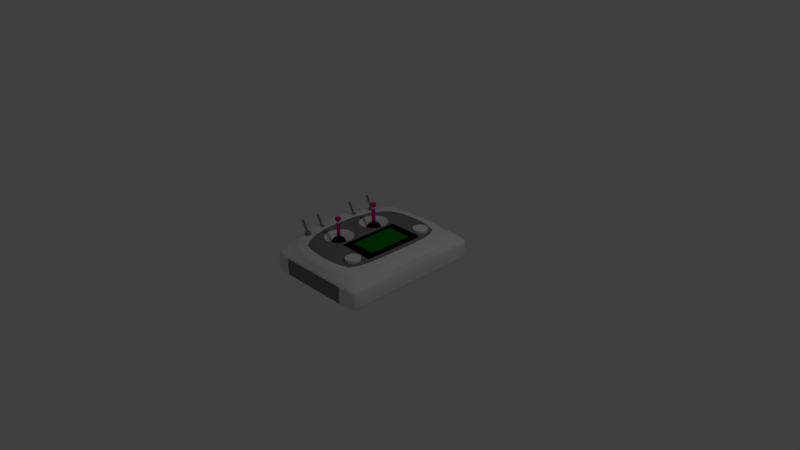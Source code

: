 # Source: Controller.blend  (saved by Blender 2.77.0; exported with 4.5.12 LTS)
import bpy
from mathutils import Matrix  # noqa: F401  (used for matrix-valued properties, if any)

bpy.ops.wm.read_factory_settings(use_empty=True)
scene = bpy.context.scene
scene.name = 'Scene'

# ---- collections
col_collection_1 = bpy.data.collections.new('Collection 1'); scene.collection.children.link(col_collection_1)

# ---- materials (node trees are filled in below, after node groups)
mat_power = bpy.data.materials.new('Power')
mat_power.alpha_threshold = 0.0
mat_power.use_transparent_shadow = False
mat_power.roughness = 0.5
mat_gray = bpy.data.materials.new('Gray')
mat_gray.alpha_threshold = 0.0
mat_gray.use_transparent_shadow = False
mat_gray.diffuse_color = (0.214, 0.214, 0.214, 1.0)
mat_gray.roughness = 0.5
mat_bevel = bpy.data.materials.new('Bevel')
mat_bevel.alpha_threshold = 0.0
mat_bevel.use_transparent_shadow = False
mat_bevel.diffuse_color = (0.0, 0.0, 0.0, 1.0)
mat_bevel.roughness = 0.5
mat_knob = bpy.data.materials.new('Knob')
mat_knob.alpha_threshold = 0.0
mat_knob.use_transparent_shadow = False
mat_knob.diffuse_color = (0.8, 0.0, 0.2658, 1.0)
mat_knob.roughness = 0.5
mat_stripe = bpy.data.materials.new('Stripe')
mat_stripe.alpha_threshold = 0.0
mat_stripe.use_transparent_shadow = False
mat_stripe.roughness = 0.5
mat_white = bpy.data.materials.new('White')
mat_white.alpha_threshold = 0.0
mat_white.use_transparent_shadow = False
mat_white.roughness = 0.5
mat_white.line_color = (0.0, 0.0, 0.0, 1.0)
mat_screen = bpy.data.materials.new('Screen')
mat_screen.alpha_threshold = 0.0
mat_screen.use_transparent_shadow = False
mat_screen.diffuse_color = (0.0001777, 0.1789, 0.001602, 1.0)
mat_screen.roughness = 0.5

# ---- material node trees

# ---- world
world_world = bpy.data.worlds.new('World'); scene.world = world_world
world_world.color = (0.05088, 0.05088, 0.05088)
world_world.use_sun_shadow = False
world_world.sun_shadow_jitter_overblur = 0.0
world_world.cycles.sampling_method = 'MANUAL'

# ---- cameras
cam_camera = bpy.data.cameras.new('Camera')
cam_camera.clip_end = 100.0
cam_camera.lens = 35.0
cam_camera.sensor_width = 32.0
cam_camera.sensor_height = 18.0
cam_camera.ortho_scale = 7.314
cam_camera.dof.focus_distance = 0.0
cam_camera.dof.aperture_fstop = 128.0

# ---- lights
light_lamp = bpy.data.lights.new('Lamp', 'POINT')
light_lamp.transmission_factor = 0.0
light_lamp.cutoff_distance = 30.0
light_lamp.energy = 100.0
light_lamp.shadow_buffer_clip_start = 1.001
light_lamp.shadow_soft_size = 0.1
light_lamp.shadow_maximum_resolution = 0.006
light_lamp.use_absolute_resolution = True

# ---- meshes
me_cylinder_001 = bpy.data.meshes.new('Cylinder.001')
me_cylinder_001.from_pydata([(0.0, 1.0, -1.0), (0.0, 1.0, 1.0), (0.1951, 0.9808, -1.0), (0.1951, 0.9808, 1.0), (0.3827, 0.9239, -1.0), (0.3827, 0.9239, 1.0), (0.5556, 0.8315, -1.0), (0.5556, 0.8315, 1.0), (0.7071, 0.7071, -1.0), (0.7071, 0.7071, 1.0), (0.8315, 0.5556, -1.0), (0.8315, 0.5556, 1.0), (0.9239, 0.3827, -1.0), (0.9239, 0.3827, 1.0), (0.9808, 0.1951, -1.0), (0.9808, 0.1951, 1.0), (1.0, 7.55e-08, -1.0), (1.0, 7.55e-08, 1.0), (0.9808, -0.1951, -1.0), (0.9808, -0.1951, 1.0), (0.9239, -0.3827, -1.0), (0.9239, -0.3827, 1.0), (0.8315, -0.5556, -1.0), (0.8315, -0.5556, 1.0), (0.7071, -0.7071, -1.0), (0.7071, -0.7071, 1.0), (0.5556, -0.8315, -1.0), (0.5556, -0.8315, 1.0), (0.3827, -0.9239, -1.0), (0.3827, -0.9239, 1.0), (0.1951, -0.9808, -1.0), (0.1951, -0.9808, 1.0), (-3.258e-07, -1.0, -1.0), (-3.258e-07, -1.0, 1.0), (-0.1951, -0.9808, -1.0), (-0.1951, -0.9808, 1.0), (-0.3827, -0.9239, -1.0), (-0.3827, -0.9239, 1.0), (-0.5556, -0.8315, -1.0), (-0.5556, -0.8315, 1.0), (-0.7071, -0.7071, -1.0), (-0.7071, -0.7071, 1.0), (-0.8315, -0.5556, -1.0), (-0.8315, -0.5556, 1.0), (-0.9239, -0.3827, -1.0), (-0.9239, -0.3827, 1.0), (-0.9808, -0.1951, -1.0), (-0.9808, -0.1951, 1.0), (-1.0, 9.656e-07, -1.0), (-1.0, 9.656e-07, 1.0), (-0.9808, 0.1951, -1.0), (-0.9808, 0.1951, 1.0), (-0.9239, 0.3827, -1.0), (-0.9239, 0.3827, 1.0), (-0.8315, 0.5556, -1.0), (-0.8315, 0.5556, 1.0), (-0.7071, 0.7071, -1.0), (-0.7071, 0.7071, 1.0), (-0.5556, 0.8315, -1.0), (-0.5556, 0.8315, 1.0), (-0.3827, 0.9239, -1.0), (-0.3827, 0.9239, 1.0), (-0.1951, 0.9808, -1.0), (-0.1951, 0.9808, 1.0), (0.09646, 0.485, 1.0), (6.003e-08, 0.4945, 1.0), (0.1892, 0.4568, 1.0), (0.2747, 0.4111, 1.0), (0.3496, 0.3496, 1.0), (0.4111, 0.2747, 1.0), (0.4568, 0.1892, 1.0), (0.485, 0.09646, 1.0), (0.4945, 1.814e-07, 1.0), (0.485, -0.09646, 1.0), (0.4568, -0.1892, 1.0), (0.4111, -0.2747, 1.0), (0.3496, -0.3496, 1.0), (0.2747, -0.4111, 1.0), (0.1892, -0.4568, 1.0), (0.09646, -0.485, 1.0), (-1.011e-07, -0.4945, 1.0), (-0.09646, -0.485, 1.0), (-0.1892, -0.4568, 1.0), (-0.2747, -0.4111, 1.0), (-0.3496, -0.3496, 1.0), (-0.4111, -0.2747, 1.0), (-0.4568, -0.1892, 1.0), (-0.485, -0.09646, 1.0), (-0.4945, 6.215e-07, 1.0), (-0.485, 0.09646, 1.0), (-0.4568, 0.1892, 1.0), (-0.4111, 0.2747, 1.0), (-0.3496, 0.3496, 1.0), (-0.2747, 0.4111, 1.0), (-0.1892, 0.4568, 1.0), (-0.09646, 0.485, 1.0)], [], [(0, 1, 3, 2), (2, 3, 5, 4), (4, 5, 7, 6), (6, 7, 9, 8), (8, 9, 11, 10), (10, 11, 13, 12), (12, 13, 15, 14), (14, 15, 17, 16), (16, 17, 19, 18), (18, 19, 21, 20), (20, 21, 23, 22), (22, 23, 25, 24), (24, 25, 27, 26), (26, 27, 29, 28), (28, 29, 31, 30), (30, 31, 33, 32), (32, 33, 35, 34), (34, 35, 37, 36), (36, 37, 39, 38), (38, 39, 41, 40), (40, 41, 43, 42), (42, 43, 45, 44), (44, 45, 47, 46), (46, 47, 49, 48), (48, 49, 51, 50), (50, 51, 53, 52), (52, 53, 55, 54), (54, 55, 57, 56), (56, 57, 59, 58), (58, 59, 61, 60), (61, 59, 93, 94), (60, 61, 63, 62), (62, 63, 1, 0), (0, 2, 4, 6, 8, 10, 12, 14, 16, 18, 20, 22, 24, 26, 28, 30, 32, 34, 36, 38, 40, 42, 44, 46, 48, 50, 52, 54, 56, 58, 60, 62), (64, 65, 95, 94, 93, 92, 91, 90, 89, 88, 87, 86, 85, 84, 83, 82, 81, 80, 79, 78, 77, 76, 75, 74, 73, 72, 71, 70, 69, 68, 67, 66), (63, 61, 94, 95), (45, 43, 85, 86), (57, 55, 91, 92), (51, 49, 88, 89), (41, 39, 83, 84), (35, 33, 80, 81), (47, 45, 86, 87), (29, 27, 77, 78), (19, 17, 72, 73), (31, 29, 78, 79), (13, 11, 69, 70), (25, 23, 75, 76), (15, 13, 70, 71), (9, 7, 67, 68), (3, 1, 65, 64), (1, 63, 95, 65), (59, 57, 92, 93), (53, 51, 89, 90), (49, 47, 87, 88), (43, 41, 84, 85), (55, 53, 90, 91), (37, 35, 81, 82), (27, 25, 76, 77), (39, 37, 82, 83), (21, 19, 73, 74), (33, 31, 79, 80), (11, 9, 68, 69), (23, 21, 74, 75), (5, 3, 64, 66), (17, 15, 71, 72), (7, 5, 66, 67)])
_uv = me_cylinder_001.uv_layers.new(name='UVMap')
_uv.uv.foreach_set('vector', [0.0, 0.0, 0.0, 0.0, 0.0, 0.0, 0.0, 0.0, 0.0, 0.0, 0.0, 0.0, 0.0, 0.0, 0.0, 0.0, 0.0, 0.0, 0.0, 0.0, 0.0, 0.0, 0.0, 0.0, 0.0, 0.0, 0.0, 0.0, 0.0, 0.0, 0.0, 0.0, 0.0, 0.0, 0.0, 0.0, 0.0, 0.0, 0.0, 0.0, 0.0, 0.0, 0.0, 0.0, 0.0, 0.0, 0.0, 0.0, 0.0, 0.0, 0.0, 0.0, 0.0, 0.0, 0.0, 0.0, 0.0, 0.0, 0.0, 0.0, 0.0, 0.0, 0.0, 0.0, 0.0, 0.0, 0.0, 0.0, 0.0, 0.0, 0.0, 0.0, 0.0, 0.0, 0.0, 0.0, 0.0, 0.0, 0.0, 0.0, 0.0, 0.0, 0.0, 0.0, 0.0, 0.0, 0.0, 0.0, 0.0, 0.0, 0.0, 0.0, 0.0, 0.0, 0.0, 0.0, 0.0, 0.0, 0.0, 0.0, 0.0, 0.0, 0.0, 0.0, 0.0, 0.0, 0.0, 0.0, 0.0, 0.0, 0.0, 0.0, 0.0, 0.0, 0.0, 0.0, 0.0, 0.0, 0.0, 0.0, 0.0, 0.0, 0.0, 0.0, 0.0, 0.0, 0.0, 0.0, 0.0, 0.0, 0.0, 0.0, 0.0, 0.0, 0.0, 0.0, 0.0, 0.0, 0.0, 0.0, 0.0, 0.0, 0.0, 0.0, 0.0, 0.0, 0.0, 0.0, 0.0, 0.0, 0.0, 0.0, 0.0, 0.0, 0.0, 0.0, 0.0, 0.0, 0.0, 0.0, 0.0, 0.0, 0.0, 0.0, 0.0, 0.0, 0.0, 0.0, 0.0, 0.0, 0.0, 0.0, 0.0, 0.0, 0.0, 0.0, 0.0, 0.0, 0.0, 0.0, 0.0, 0.0, 0.0, 0.0, 0.0, 0.0, 0.0, 0.0, 0.0, 0.0, 0.0, 0.0, 0.0, 0.0, 0.0, 0.0, 0.0, 0.0, 0.0, 0.0, 0.0, 0.0, 0.0, 0.0, 0.0, 0.0, 0.0, 0.0, 0.0, 0.0, 0.0, 0.0, 0.0, 0.0, 0.0, 0.0, 0.0, 0.0, 0.0, 0.0, 0.0, 0.0, 0.0, 0.0, 0.0, 0.0, 0.0, 0.0, 0.0, 0.0, 0.0, 0.0, 0.0, 0.0, 0.0, 0.0, 0.0, 0.0, 0.0, 0.0, 0.0, 0.0, 0.0, 0.0, 0.0, 0.0, 0.0, 0.0, 0.0, 0.0, 0.0, 0.0, 0.0, 0.0, 0.0, 0.0, 0.0, 0.0, 0.0, 0.0, 0.0, 0.0, 0.0, 0.0, 0.0, 0.0, 0.0, 0.0, 0.0, 0.0, 0.0, 0.0, 0.0, 0.0, 0.0, 0.0, 0.0, 0.0, 0.0, 0.0, 0.0, 0.0, 0.0, 0.0, 0.0, 0.0, 0.0, 0.0, 0.0, 0.0, 0.0, 0.0, 0.0, 0.0, 0.0, 0.0, 0.0, 0.0, 0.0, 0.0, 0.0, 0.0, 0.0, 0.0, 0.0, 0.0, 0.0, 0.0, 0.0, 0.0, 0.0, 0.0, 0.0, 0.0, 0.0, 0.0, 0.0, 0.0, 0.0, 0.0, 0.0, 0.0, 0.0, 0.0, 0.0, 0.0, 0.0, 0.0, 0.9906, 0.3923, 1.002, 0.4901, 0.9945, 0.5883, 0.9678, 0.6831, 0.9231, 0.7708, 0.8621, 0.8481, 0.7872, 0.9121, 0.7013, 0.9602, 0.6077, 0.9906, 0.5099, 1.002, 0.4117, 0.9945, 0.3169, 0.9678, 0.2292, 0.9231, 0.1519, 0.8621, 0.08791, 0.7872, 0.03979, 0.7013, 0.009359, 0.6077, -0.00222, 0.5099, 0.005501, 0.4117, 0.03223, 0.3169, 0.07693, 0.2292, 0.1379, 0.1519, 0.2128, 0.08791, 0.2987, 0.03979, 0.3923, 0.009356, 0.4901, -0.002223, 0.5883, 0.005499, 0.6831, 0.03222, 0.7708, 0.07692, 0.8481, 0.1379, 0.9121, 0.2128, 0.9602, 0.2987, 0.0, 0.0, 0.0, 0.0, 0.0, 0.0, 0.0, 0.0, 0.0, 0.0, 0.0, 0.0, 0.0, 0.0, 0.0, 0.0, 0.0, 0.0, 0.0, 0.0, 0.0, 0.0, 0.0, 0.0, 0.0, 0.0, 0.0, 0.0, 0.0, 0.0, 0.0, 0.0, 0.0, 0.0, 0.0, 0.0, 0.0, 0.0, 0.0, 0.0, 0.0, 0.0, 0.0, 0.0, 0.0, 0.0, 0.0, 0.0, 0.0, 0.0, 0.0, 0.0, 0.0, 0.0, 0.0, 0.0, 0.0, 0.0, 0.0, 0.0, 0.0, 0.0, 0.0, 0.0, 0.0, 0.0, 0.0, 0.0, 0.0, 0.0, 0.0, 0.0, 0.0, 0.0, 0.0, 0.0, 0.0, 0.0, 0.0, 0.0, 0.0, 0.0, 0.0, 0.0, 0.0, 0.0, 0.0, 0.0, 0.0, 0.0, 0.0, 0.0, 0.0, 0.0, 0.0, 0.0, 0.0, 0.0, 0.0, 0.0, 0.0, 0.0, 0.0, 0.0, 0.0, 0.0, 0.0, 0.0, 0.0, 0.0, 0.0, 0.0, 0.0, 0.0, 0.0, 0.0, 0.0, 0.0, 0.0, 0.0, 0.0, 0.0, 0.0, 0.0, 0.0, 0.0, 0.0, 0.0, 0.0, 0.0, 0.0, 0.0, 0.0, 0.0, 0.0, 0.0, 0.0, 0.0, 0.0, 0.0, 0.0, 0.0, 0.0, 0.0, 0.0, 0.0, 0.0, 0.0, 0.0, 0.0, 0.0, 0.0, 0.0, 0.0, 0.0, 0.0, 0.0, 0.0, 0.0, 0.0, 0.0, 0.0, 0.0, 0.0, 0.0, 0.0, 0.0, 0.0, 0.0, 0.0, 0.0, 0.0, 0.0, 0.0, 0.0, 0.0, 0.0, 0.0, 0.0, 0.0, 0.0, 0.0, 0.0, 0.0, 0.0, 0.0, 0.0, 0.0, 0.0, 0.0, 0.0, 0.0, 0.0, 0.0, 0.0, 0.0, 0.0, 0.0, 0.0, 0.0, 0.0, 0.0, 0.0, 0.0, 0.0, 0.0, 0.0, 0.0, 0.0, 0.0, 0.0, 0.0, 0.0, 0.0, 0.0, 0.0, 0.0, 0.0, 0.0, 0.0, 0.0, 0.0, 0.0, 0.0, 0.0, 0.0, 0.0, 0.0, 0.0, 0.0, 0.0, 0.0, 0.0, 0.0, 0.0, 0.0, 0.0, 0.0, 0.0, 0.0, 0.0, 0.0, 0.0, 0.0, 0.0, 0.0, 0.0, 0.0])
me_cylinder_001.materials.append(mat_power)
me_cylinder_001.use_remesh_preserve_volume = False
me_cylinder_001.use_remesh_preserve_attributes = False
me_cylinder_001.use_mirror_vertex_groups = False
me_cylinder_001.update()
me_cube_004 = bpy.data.meshes.new('Cube.004')
me_cube_004.from_pydata([(-1.0, -1.0, -1.0), (-1.0, -1.0, 1.0), (-1.0, 1.0, -1.0), (-1.0, 1.0, 1.0), (1.0, -1.0, -1.0), (1.0, -1.0, 1.0), (1.0, 1.0, -1.0), (1.0, 1.0, 1.0), (-0.1682, -0.3691, 1.0), (-0.1682, 0.3691, 1.0), (0.1682, 0.3691, 1.0), (0.1682, -0.3691, 1.0), (-0.1682, -0.3691, 1.357), (-0.1682, 0.3691, 1.357), (0.1682, 0.3691, 1.357), (0.1682, -0.3691, 1.357), (-0.2316, -0.5083, 4.135), (-0.2316, 0.5083, 4.135), (0.2316, 0.5083, 4.135), (0.2316, -0.5083, 4.135), (-0.2316, -0.5083, 4.572), (-0.2316, 0.5083, 4.572), (0.2316, 0.5083, 4.572), (0.2316, -0.5083, 4.572)], [], [(1, 3, 2, 0), (3, 7, 6, 2), (7, 5, 4, 6), (5, 1, 0, 4), (0, 2, 6, 4), (3, 1, 8, 9), (10, 9, 13, 14), (1, 5, 11, 8), (5, 7, 10, 11), (7, 3, 9, 10), (14, 13, 17, 18), (11, 10, 14, 15), (8, 11, 15, 12), (9, 8, 12, 13), (18, 17, 21, 22), (15, 14, 18, 19), (12, 15, 19, 16), (13, 12, 16, 17), (23, 22, 21, 20), (19, 18, 22, 23), (16, 19, 23, 20), (17, 16, 20, 21)])
me_cube_004.polygons.foreach_set('use_smooth', [True] * 22)
me_cube_004.materials.append(mat_gray)
me_cube_004.use_remesh_preserve_volume = False
me_cube_004.use_remesh_preserve_attributes = False
me_cube_004.use_mirror_vertex_groups = False
me_cube_004.update()
me_cube_003 = bpy.data.meshes.new('Cube.003')
me_cube_003.from_pydata([(-1.0, -1.0, -1.0), (-1.0, -1.0, 1.0), (-1.0, 1.0, -1.0), (-1.0, 1.0, 1.0), (1.0, -1.0, -1.0), (1.0, -1.0, 1.0), (1.0, 1.0, -1.0), (1.0, 1.0, 1.0), (-0.2302, -0.2302, 1.0), (-0.2302, 0.2302, 1.0), (0.2302, 0.2302, 1.0), (0.2302, -0.2302, 1.0), (-0.2302, -0.2302, 1.239), (-0.2302, 0.2302, 1.239), (0.2302, 0.2302, 1.239), (0.2302, -0.2302, 1.239), (-0.2302, -0.2302, 3.21), (-0.2302, 0.2302, 3.21), (0.2302, 0.2302, 3.21), (0.2302, -0.2302, 3.21), (-0.3966, -0.3966, 3.371), (-0.3966, 0.3966, 3.371), (0.3966, 0.3966, 3.371), (0.3966, -0.3966, 3.371), (-0.3966, -0.3966, 3.752), (-0.3966, 0.3966, 3.752), (0.3966, 0.3966, 3.752), (0.3966, -0.3966, 3.752), (-0.2302, 0.2302, 2.782), (0.2302, 0.2302, 2.782), (0.2302, -0.2302, 2.782), (-0.2302, -0.2302, 2.782), (-0.2302, 0.2302, 2.98), (0.2302, 0.2302, 2.98), (0.2302, -0.2302, 2.98), (-0.2302, -0.2302, 2.98)], [], [(1, 3, 2, 0), (3, 7, 6, 2), (7, 5, 4, 6), (5, 1, 0, 4), (0, 2, 6, 4), (3, 1, 8, 9), (10, 9, 13, 14), (1, 5, 11, 8), (5, 7, 10, 11), (7, 3, 9, 10), (33, 32, 17, 18), (11, 10, 14, 15), (8, 11, 15, 12), (9, 8, 12, 13), (18, 17, 21, 22), (34, 33, 18, 19), (35, 34, 19, 16), (32, 35, 16, 17), (22, 21, 25, 26), (19, 18, 22, 23), (16, 19, 23, 20), (17, 16, 20, 21), (27, 26, 25, 24), (23, 22, 26, 27), (20, 23, 27, 24), (21, 20, 24, 25), (13, 12, 31, 28), (12, 15, 30, 31), (15, 14, 29, 30), (14, 13, 28, 29), (28, 31, 35, 32), (31, 30, 34, 35), (30, 29, 33, 34), (29, 28, 32, 33)])
me_cube_003.polygons.foreach_set('use_smooth', [True] * 34)
me_cube_003.polygons.foreach_set('material_index', [0, 0, 0, 0, 0, 0, 0, 0, 0, 0, 2, 0, 0, 0, 1, 2, 2, 2, 1, 1, 1, 1, 1, 1, 1, 1, 1, 1, 1, 1, 1, 1, 1, 1])
me_cube_003.materials.append(mat_bevel)
me_cube_003.materials.append(mat_knob)
me_cube_003.materials.append(mat_stripe)
me_cube_003.use_remesh_preserve_volume = False
me_cube_003.use_remesh_preserve_attributes = False
me_cube_003.use_mirror_vertex_groups = False
me_cube_003.update()
me_cube_002 = bpy.data.meshes.new('Cube.002')
me_cube_002.from_pydata([(-1.0, -1.0, -1.0), (-1.0, -1.0, 1.0), (-1.0, 1.0, -1.0), (-1.0, 1.0, 1.0), (1.0, -1.0, -1.0), (1.0, -1.0, 1.0), (1.0, 1.0, -1.0), (1.0, 1.0, 1.0), (-0.2302, -0.2302, 1.0), (-0.2302, 0.2302, 1.0), (0.2302, 0.2302, 1.0), (0.2302, -0.2302, 1.0), (-0.2302, -0.2302, 1.239), (-0.2302, 0.2302, 1.239), (0.2302, 0.2302, 1.239), (0.2302, -0.2302, 1.239), (-0.2302, -0.2302, 3.21), (-0.2302, 0.2302, 3.21), (0.2302, 0.2302, 3.21), (0.2302, -0.2302, 3.21), (-0.3966, -0.3966, 3.371), (-0.3966, 0.3966, 3.371), (0.3966, 0.3966, 3.371), (0.3966, -0.3966, 3.371), (-0.3966, -0.3966, 3.752), (-0.3966, 0.3966, 3.752), (0.3966, 0.3966, 3.752), (0.3966, -0.3966, 3.752), (-0.2302, 0.2302, 2.782), (0.2302, 0.2302, 2.782), (0.2302, -0.2302, 2.782), (-0.2302, -0.2302, 2.782), (-0.2302, 0.2302, 2.98), (0.2302, 0.2302, 2.98), (0.2302, -0.2302, 2.98), (-0.2302, -0.2302, 2.98)], [], [(1, 3, 2, 0), (3, 7, 6, 2), (7, 5, 4, 6), (5, 1, 0, 4), (0, 2, 6, 4), (3, 1, 8, 9), (10, 9, 13, 14), (1, 5, 11, 8), (5, 7, 10, 11), (7, 3, 9, 10), (33, 32, 17, 18), (11, 10, 14, 15), (8, 11, 15, 12), (9, 8, 12, 13), (18, 17, 21, 22), (34, 33, 18, 19), (35, 34, 19, 16), (32, 35, 16, 17), (22, 21, 25, 26), (19, 18, 22, 23), (16, 19, 23, 20), (17, 16, 20, 21), (27, 26, 25, 24), (23, 22, 26, 27), (20, 23, 27, 24), (21, 20, 24, 25), (13, 12, 31, 28), (12, 15, 30, 31), (15, 14, 29, 30), (14, 13, 28, 29), (28, 31, 35, 32), (31, 30, 34, 35), (30, 29, 33, 34), (29, 28, 32, 33)])
me_cube_002.polygons.foreach_set('use_smooth', [True] * 34)
me_cube_002.polygons.foreach_set('material_index', [0, 0, 0, 0, 0, 0, 0, 0, 0, 0, 2, 0, 0, 0, 1, 2, 2, 2, 1, 1, 1, 1, 1, 1, 1, 1, 1, 1, 1, 1, 1, 1, 1, 1])
me_cube_002.materials.append(mat_bevel)
me_cube_002.materials.append(mat_knob)
me_cube_002.materials.append(mat_stripe)
me_cube_002.use_remesh_preserve_volume = False
me_cube_002.use_remesh_preserve_attributes = False
me_cube_002.use_mirror_vertex_groups = False
me_cube_002.update()
me_cube = bpy.data.meshes.new('Cube')
me_cube.from_pydata([(7.451e-09, 0.9974, 0.0), (-0.2695, 0.9961, 0.0), (-0.2694, 0.9949, 0.0459), (7.451e-09, 0.9961, 0.04596), (-0.2694, 0.9949, -0.0459), (-0.4957, 0.9913, 0.04573), (0.2694, 0.9949, 0.0459), (-0.2693, 0.9913, 0.08585), (7.451e-09, 0.9961, -0.04596), (-0.4957, 0.9913, -0.04573), (-0.4958, 0.9923, 0.0), (-0.4952, 0.9881, 0.08543), (0.2695, 0.9961, 0.0), (0.2693, 0.9913, 0.08585), (1.863e-09, 0.9923, 0.08599), (0.2694, 0.9949, -0.0459), (-0.2693, 0.9913, -0.08585), (-0.4952, 0.9881, -0.08543), (-0.6357, 0.9859, 0.0), (-0.6355, 0.9852, 0.04546), (0.4957, 0.9913, 0.04573), (0.4952, 0.9881, 0.08543), (0.0, 0.9859, 0.1142), (-0.269, 0.9852, 0.1139), (0.2693, 0.9913, -0.08585), (1.863e-09, 0.9923, -0.08599), (-0.6355, 0.9852, -0.04546), (-0.6346, 0.9828, 0.08474), (0.4957, 0.9913, -0.04573), (0.4958, 0.9923, 0.0), (0.269, 0.9852, 0.1139), (-0.4945, 0.9828, 0.1131), (0.4952, 0.9881, -0.08543), (0.0, 0.9859, -0.1142), (-0.269, 0.9852, -0.1139), (-0.6346, 0.9828, -0.08474), (-0.7147, 0.9633, 0.0), (-0.7143, 0.9628, 0.04529), (-0.6332, 0.979, 0.1117), (0.6357, 0.9859, 0.0), (0.6355, 0.9852, 0.04546), (0.4945, 0.9828, 0.1131), (-0.0003615, 0.9758, 0.1341), (-0.2742, 0.9729, 0.1336), (0.269, 0.9852, -0.1139), (-0.4945, 0.9828, -0.1131), (-0.7143, 0.9628, -0.04529), (-0.6332, 0.979, -0.1117), (-0.7128, 0.9614, 0.08433), (-0.7104, 0.9589, 0.1108), (0.6355, 0.9852, -0.04546), (0.6346, 0.9828, 0.08474), (0.2727, 0.9729, 0.1336), (0.6332, 0.979, 0.1117), (-0.5027, 0.9671, 0.132), (-0.64, 0.9615, 0.1291), (0.4945, 0.9828, -0.1131), (-0.002259, 0.9633, -0.1328), (-0.2719, 0.9628, -0.1323), (-0.7128, 0.9614, -0.08433), (-0.7104, 0.9589, -0.1108), (-0.7574, 0.9104, 0.04546), (-0.7551, 0.9095, 0.08474), (-0.6957, 0.9462, 0.1237), (0.6346, 0.9828, -0.08474), (0.7102, 0.9633, 0.0), (0.7097, 0.9628, 0.04529), (0.5, 0.9671, 0.132), (0.6363, 0.9615, 0.1291), (-0.2903, 0.9506, 0.1485), (-0.5288, 0.9325, 0.1455), (0.2674, 0.9628, -0.1323), (0.6332, 0.979, -0.1117), (-0.4979, 0.9614, -0.1308), (-0.6367, 0.9589, -0.1284), (-0.7574, 0.9104, -0.04546), (-0.7551, 0.9095, -0.08474), (-0.6942, 0.945, -0.1234), (-0.7582, 0.9106, 0.0), (-0.7512, 0.9081, 0.1117), (0.7097, 0.9628, -0.04529), (0.7083, 0.9614, 0.08433), (0.7059, 0.9589, 0.1108), (0.2846, 0.9506, 0.1485), (0.5179, 0.9325, 0.1455), (0.6881, 0.9462, 0.1237), (-0.001446, 0.9607, 0.1494), (-0.6636, 0.9185, 0.1397), (0.4934, 0.9614, -0.1308), (0.6321, 0.9589, -0.1284), (-0.2814, 0.9104, -0.1433), (-0.5098, 0.9095, -0.141), (-0.7512, 0.9081, -0.1117), (-0.7907, 0.8142, 0.04573), (-0.7875, 0.8138, 0.08543), (-0.727, 0.9099, 0.1291), (0.7083, 0.9614, -0.08433), (0.7059, 0.9589, -0.1108), (0.7394, 0.9104, 0.04546), (0.737, 0.9095, 0.08474), (0.6488, 0.9185, 0.1397), (-0.3032, 0.927, 0.1629), (-0.5944, 0.8591, 0.1591), (0.2633, 0.9104, -0.1433), (0.4917, 0.9095, -0.141), (0.6862, 0.945, -0.1234), (-0.009037, 0.9106, -0.1441), (-0.6502, 0.9081, -0.1371), (-0.7907, 0.8142, -0.04573), (-0.7875, 0.8138, -0.08543), (-0.7237, 0.9073, -0.1284), (-0.7917, 0.8144, 0.0), (-0.7822, 0.8131, 0.1131), (0.7394, 0.9104, -0.04546), (0.737, 0.9095, -0.08474), (0.7402, 0.9106, 0.0), (0.7332, 0.9081, 0.1117), (0.2923, 0.927, 0.1629), (0.5635, 0.8591, 0.1591), (0.7098, 0.9099, 0.1291), (-0.002734, 0.9455, 0.1638), (-0.7094, 0.8286, 0.1455), (0.6321, 0.9081, -0.1371), (-0.3003, 0.8142, -0.1494), (-0.5334, 0.8138, -0.1462), (-0.7528, 0.8127, -0.1308), (-0.7822, 0.8131, -0.1131), (-0.8407, 0.6609, 0.0), (-0.8395, 0.6608, 0.0459), (-0.7609, 0.8166, 0.132), (0.7332, 0.9081, -0.1117), (0.7455, 0.8142, 0.04573), (0.7423, 0.8138, 0.08543), (0.6691, 0.8286, 0.1455), (-0.003705, 0.9353, 0.1815), (-0.2985, 0.9105, 0.1809), (0.2551, 0.8142, -0.1494), (0.4882, 0.8138, -0.1462), (0.7056, 0.9073, -0.1284), (-0.02259, 0.8144, -0.1504), (-0.677, 0.8131, -0.141), (-0.8395, 0.6608, -0.0459), (-0.7987, 0.6602, -0.1323), (-0.8358, 0.6606, 0.08585), (-0.8297, 0.6604, 0.1139), (-0.8143, 0.6628, 0.1336), (0.7455, 0.8142, -0.04573), (0.7423, 0.8138, -0.08543), (0.7465, 0.8144, 0.0), (0.737, 0.8131, 0.1131), (0.2837, 0.9105, 0.1809), (0.7169, 0.8166, 0.132), (-0.5551, 0.8255, 0.1803), (-0.7826, 0.6707, 0.1485), (0.6318, 0.8131, -0.141), (-0.04518, 0.6609, -0.1543), (-0.3316, 0.6608, -0.153), (-0.8358, 0.6606, -0.08585), (-0.8297, 0.6604, -0.1139), (-0.8923, 0.4644, -2.328e-10), (-0.891, 0.4644, 0.04598), (0.737, 0.8131, -0.1131), (0.7503, 0.6609, 0.0), (0.7491, 0.6608, 0.0459), (0.5148, 0.8255, 0.1803), (0.6955, 0.6707, 0.1485), (0.7248, 0.6628, 0.1336), (-0.006449, 0.9154, 0.1996), (-0.2821, 0.8875, 0.1992), (-0.728, 0.6698, 0.1809), (-0.7491, 0.6758, 0.1629), (0.2412, 0.6608, -0.153), (0.7076, 0.8127, -0.1308), (-0.5719, 0.6606, -0.1494), (-0.7202, 0.6604, -0.1433), (-0.891, 0.4644, -0.04598), (-0.8484, 0.4643, -0.133), (-0.8871, 0.4644, 0.08606), (-0.8806, 0.4643, 0.1143), (-0.8708, 0.4649, 0.1343), (0.7491, 0.6608, -0.0459), (0.7455, 0.6606, 0.08585), (0.7394, 0.6604, 0.1139), (0.2608, 0.8875, 0.1992), (0.6408, 0.6698, 0.1809), (0.6636, 0.6758, 0.1629), (-0.5258, 0.8017, 0.1988), (-0.6972, 0.6553, 0.1992), (-0.8569, 0.4669, 0.1498), (0.4815, 0.6606, -0.1494), (0.6298, 0.6604, -0.1433), (0.7083, 0.6602, -0.1323), (-0.07004, 0.4644, -0.1562), (-0.3658, 0.4644, -0.1549), (-0.8871, 0.4644, -0.08606), (-0.8806, 0.4643, -0.1143), (-0.9323, 0.2394, 0.04601), (-0.9283, 0.2394, 0.08613), (0.7455, 0.6606, -0.08585), (0.7394, 0.6604, -0.1139), (0.7523, 0.4644, -2.328e-10), (0.7509, 0.4644, 0.04598), (0.4786, 0.8017, 0.1988), (0.6059, 0.6553, 0.1992), (0.7176, 0.4669, 0.1498), (0.7309, 0.4649, 0.1343), (-0.2599, 0.8444, 0.2146), (-0.479, 0.7655, 0.2136), (-0.8352, 0.4667, 0.1818), (-0.8075, 0.463, 0.1998), (-0.8435, 0.4682, 0.1643), (0.2257, 0.4644, -0.1549), (-0.09037, 0.2394, -0.1568), (-0.3938, 0.2394, -0.1555), (-0.614, 0.4644, -0.151), (-0.7672, 0.4643, -0.1445), (-0.9323, 0.2394, -0.04601), (-0.9283, 0.2394, -0.08613), (-0.9217, 0.2394, -0.1144), (-0.9336, 0.2394, 0.0), (-0.9217, 0.2394, 0.1144), (0.7509, 0.4644, -0.04598), (0.747, 0.4644, 0.08606), (0.7405, 0.4643, 0.1143), (0.2258, 0.8444, 0.2146), (0.421, 0.7655, 0.2136), (0.6672, 0.463, 0.1998), (0.696, 0.4667, 0.1818), (0.7046, 0.4682, 0.1643), (-0.01305, 0.871, 0.2156), (-0.6345, 0.635, 0.2146), (-0.9057, 0.2394, 0.1502), (-0.8991, 0.2394, 0.1648), (0.2131, 0.2394, -0.1555), (0.474, 0.4644, -0.151), (0.6271, 0.4643, -0.1445), (0.7083, 0.4643, -0.133), (-0.09941, 0.0, -0.1568), (-0.4062, 0.0, -0.1555), (-0.6484, 0.2394, -0.1515), (-0.8055, 0.2394, -0.1448), (-0.8886, 0.2394, -0.1333), (-0.9517, 0.0, 0.0), (-0.9504, 0.0, 0.04601), (-0.9464, 0.0, 0.08613), (-0.9137, 0.2394, 0.1346), (0.747, 0.4644, -0.08606), (0.7405, 0.4643, -0.1143), (0.7516, 0.2394, 0.04601), (0.7476, 0.2394, 0.08613), (0.5371, 0.635, 0.2146), (0.7183, 0.2394, 0.1648), (0.725, 0.2394, 0.1502), (-0.2575, 0.7655, 0.2262), (-0.422, 0.7225, 0.2224), (-0.8951, 0.2394, 0.1821), (-0.7358, 0.458, 0.2161), (0.4677, 0.2394, -0.1515), (0.2074, 0.0, -0.1555), (-0.09037, -0.2394, -0.1568), (-0.3938, -0.2394, -0.1555), (-0.6637, 0.0, -0.1515), (-0.9504, 0.0, -0.04601), (-0.9464, 0.0, -0.08613), (-0.9397, 0.0, -0.1144), (-0.9336, -0.2394, 0.0), (-0.9323, -0.2394, 0.04601), (-0.9283, -0.2394, 0.08613), (-0.9397, 0.0, 0.1144), (-0.9318, 0.0, 0.1346), (0.7516, 0.2394, -0.04601), (0.7476, 0.2394, -0.08613), (0.7529, 0.2394, 0.0), (0.7409, 0.2394, 0.1144), (0.1996, 0.7655, 0.2262), (0.3511, 0.7225, 0.2224), (0.594, 0.458, 0.2161), (0.7143, 0.2394, 0.1821), (0.733, 0.2394, 0.1346), (-0.02579, 0.7867, 0.2281), (-0.868, 0.2394, 0.2), (-0.7922, 0.2394, 0.2167), (-0.594, 0.455, 0.229), (-0.9238, 0.0, 0.1502), (-0.9171, 0.0, 0.1648), (0.6247, 0.2394, -0.1448), (0.4649, 0.0, -0.1515), (0.2131, -0.2394, -0.1555), (-0.07004, -0.4644, -0.1562), (-0.3658, -0.4644, -0.1549), (-0.6484, -0.2394, -0.1515), (-0.9323, -0.2394, -0.04601), (-0.9283, -0.2394, -0.08613), (-0.8224, 0.0, -0.1448), (-0.9064, 0.0, -0.1333), (-0.9217, -0.2394, -0.1144), (-0.8923, -0.4644, -2.328e-10), (-0.891, -0.4644, 0.04598), (-0.9217, -0.2394, 0.1144), (-0.9137, -0.2394, 0.1346), (0.7409, 0.2394, -0.1144), (0.7516, 0.0, 0.04601), (0.7529, 0.0, 0.0), (0.7476, 0.0, 0.08613), (0.6114, 0.2394, 0.2167), (0.4108, 0.6234, 0.2262), (0.6873, 0.2394, 0.2), (0.7183, 0.0, 0.1648), (0.725, 0.0, 0.1502), (0.733, 0.0, 0.1346), (-0.1315, 0.6427, 0.2348), (-0.3006, 0.635, 0.2332), (-0.5117, 0.6234, 0.2262), (-0.9132, 0.0, 0.1821), (-0.6259, 0.3113, 0.2296), (-0.5392, 0.5673, 0.2271), (-0.6099, 0.3832, 0.2293), (-0.9057, -0.2394, 0.1502), (-0.8991, -0.2394, 0.1648), (0.4677, -0.2394, -0.1515), (0.2257, -0.4644, -0.1549), (0.7079, 0.2394, -0.1333), (-0.04518, -0.6609, -0.1543), (-0.3316, -0.6608, -0.153), (-0.614, -0.4644, -0.151), (-0.8055, -0.2394, -0.1448), (-0.891, -0.4644, -0.04598), (-0.8886, -0.2394, -0.1333), (-0.8806, -0.4643, -0.1143), (-0.8871, -0.4644, 0.08606), (-0.8806, -0.4643, 0.1143), (-0.8708, -0.4649, 0.1343), (0.7516, 0.0, -0.04601), (0.7476, 0.0, -0.08613), (0.7529, -0.2394, 0.0), (0.7516, -0.2394, 0.04601), (0.7409, 0.0, 0.1144), (0.7476, -0.2394, 0.08613), (-0.04694, 0.6466, 0.2356), (0.2032, 0.635, 0.2332), (0.461, 0.2394, 0.23), (0.4513, 0.455, 0.229), (0.7143, 0.0, 0.1821), (0.725, -0.2394, 0.1502), (0.7183, -0.2394, 0.1648), (0.733, -0.2394, 0.1346), (-0.216, 0.6389, 0.234), (-0.371, 0.6311, 0.2309), (-0.4414, 0.6272, 0.2285), (-0.8951, -0.2394, 0.1821), (-0.8091, 0.0, 0.2167), (-0.8858, 0.0, 0.2), (-0.6418, 0.2394, 0.23), (-0.5666, 0.5111, 0.2281), (-0.5147, 0.456, 0.2316), (-0.8569, -0.4669, 0.1498), (0.6236, 0.0, -0.1448), (0.474, -0.4644, -0.151), (0.6247, -0.2394, -0.1448), (0.2412, -0.6608, -0.153), (-0.3003, -0.8142, -0.1494), (-0.5719, -0.6606, -0.1494), (-0.7672, -0.4643, -0.1445), (-0.8871, -0.4644, -0.08606), (-0.8484, -0.4643, -0.133), (-0.8395, -0.6608, 0.0459), (-0.8358, -0.6606, 0.08585), (0.7516, -0.2394, -0.04601), (0.7476, -0.2394, -0.08613), (0.7409, 0.0, -0.1144), (0.7523, -0.4644, -2.328e-10), (0.7409, -0.2394, 0.1144), (0.7509, -0.4644, 0.04598), (0.6103, 0.0, 0.2167), (0.4582, 0.0, 0.23), (0.2142, 0.458, 0.2368), (0.687, 0.0, 0.2), (0.7143, -0.2394, 0.1821), (0.7176, -0.4669, 0.1498), (0.7309, -0.4649, 0.1343), (-0.1429, 0.5818, 0.236), (-0.05479, 0.5847, 0.2368), (-0.3191, 0.576, 0.2344), (-0.231, 0.5789, 0.2352), (-0.4658, 0.5702, 0.2295), (-0.8352, -0.4667, 0.1818), (-0.868, -0.2394, 0.2), (-0.6519, 0.07979, 0.23), (-0.5292, 0.3838, 0.2319), (-0.5437, 0.3116, 0.2323), (-0.4903, 0.5131, 0.2306), (-0.8435, -0.4682, 0.1643), (0.4815, -0.6606, -0.1494), (0.6271, -0.4643, -0.1445), (0.2551, -0.8142, -0.1494), (0.7076, 0.0, -0.1333), (-0.02259, -0.8144, -0.1504), (-0.5334, -0.8138, -0.1462), (-0.8395, -0.6608, -0.0459), (-0.8358, -0.6606, -0.08585), (-0.8297, -0.6604, -0.1139), (-0.8407, -0.6609, 0.0), (-0.8297, -0.6604, 0.1139), (0.7509, -0.4644, -0.04598), (0.7409, -0.2394, -0.1144), (0.7405, -0.4643, 0.1143), (0.747, -0.4644, 0.08606), (-0.06263, 0.5228, 0.2381), (0.2104, 0.2394, 0.2379), (0.6873, -0.2394, 0.2), (0.696, -0.4667, 0.1818), (0.7046, -0.4682, 0.1643), (-0.3924, 0.5731, 0.232), (-0.8075, -0.463, 0.1998), (-0.657, 0.0, 0.23), (-0.5582, 0.2394, 0.2326), (-0.6469, 0.1596, 0.23), (-0.4703, 0.4566, 0.233), (-0.5173, 0.3931, 0.2322), (-0.5034, 0.4192, 0.2324), (-0.4797, 0.4487, 0.2328), (-0.7826, -0.6707, 0.1485), (-0.7491, -0.6758, 0.1629), (0.7079, -0.2394, -0.1333), (0.7083, -0.4643, -0.133), (0.4882, -0.8138, -0.1462), (-0.009037, -0.9106, -0.1441), (-0.2814, -0.9104, -0.1433), (-0.7202, -0.6604, -0.1433), (-0.7987, -0.6602, -0.1323), (-0.7907, -0.8142, 0.04573), (-0.7875, -0.8138, 0.08543), (-0.8143, -0.6628, 0.1336), (0.747, -0.4644, -0.08606), (0.7405, -0.4643, -0.1143), (0.7491, -0.6608, 0.0459), (0.7455, -0.6606, 0.08585), (0.6114, -0.2394, 0.2167), (0.2048, 0.0, 0.2379), (0.6672, -0.463, 0.1998), (0.6636, -0.6758, 0.1629), (0.6955, -0.6707, 0.1485), (-0.1543, 0.5208, 0.2372), (-0.3376, 0.517, 0.2356), (-0.2459, 0.5189, 0.2364), (-0.4139, 0.515, 0.2331), (-0.728, -0.6698, 0.1809), (-0.7922, -0.2394, 0.2167), (-0.6519, -0.07979, 0.23), (-0.5678, 0.07979, 0.2326), (-0.5217, 0.3839, 0.2322), (-0.5354, 0.318, 0.2325), (-0.5321, 0.3498, 0.2322), (-0.5359, 0.3116, 0.2325), (-0.5289, 0.2614, 0.2333), (-0.5326, 0.2745, 0.233), (-0.563, 0.1596, 0.2326), (-0.4507, 0.4727, 0.2332), (-0.5211, 0.3859, 0.2322), (0.6298, -0.6604, -0.1433), (0.2633, -0.9104, -0.1433), (-0.5098, -0.9095, -0.141), (-0.677, -0.8131, -0.141), (-0.7907, -0.8142, -0.04573), (-0.7875, -0.8138, -0.08543), (-0.7822, -0.8131, -0.1131), (-0.7917, -0.8144, 0.0), (-0.7822, -0.8131, 0.1131), (0.7491, -0.6608, -0.0459), (0.7455, -0.6606, -0.08585), (0.7503, -0.6609, 0.0), (0.7394, -0.6604, 0.1139), (-0.07048, 0.4609, 0.2393), (0.461, -0.2394, 0.23), (-0.08374, 0.3132, 0.2402), (-0.09037, 0.2394, 0.2406), (0.2104, -0.2394, 0.2379), (0.6408, -0.6698, 0.1809), (0.7248, -0.6628, 0.1336), (-0.4242, 0.4873, 0.2336), (-0.4505, 0.4728, 0.2332), (-0.6972, -0.6553, 0.1992), (-0.7358, -0.458, 0.2161), (-0.5678, -0.07979, 0.2326), (-0.5725, 0.0, 0.2326), (-0.536, 0.3122, 0.2325), (-0.5225, 0.2394, 0.2338), (-0.7094, -0.8286, 0.1455), (-0.5944, -0.8591, 0.1591), (0.7083, -0.6602, -0.1323), (0.6318, -0.8131, -0.141), (0.4917, -0.9095, -0.141), (-0.002259, -0.9633, -0.1328), (-0.2719, -0.9628, -0.1323), (-0.6502, -0.9081, -0.1371), (-0.7528, -0.8127, -0.1308), (-0.7582, -0.9106, 0.0), (-0.7574, -0.9104, 0.04546), (-0.7609, -0.8166, 0.132), (0.7394, -0.6604, -0.1139), (0.7455, -0.8142, 0.04573), (0.7423, -0.8138, 0.08543), (0.594, -0.458, 0.2161), (-0.09941, 0.0, 0.2406), (-0.09037, -0.2394, 0.2406), (0.6059, -0.6553, 0.1992), (0.5635, -0.8591, 0.1591), (0.6691, -0.8286, 0.1455), (-0.1657, 0.4599, 0.2385), (-0.3407, 0.5069, 0.2358), (-0.3964, 0.4977, 0.2342), (-0.3811, 0.5026, 0.2346), (-0.3432, 0.5071, 0.2357), (-0.2542, 0.4856, 0.2371), (-0.322, 0.5052, 0.236), (-0.3051, 0.5036, 0.2362), (-0.2683, 0.4929, 0.2368), (-0.4173, 0.491, 0.2337), (-0.6345, -0.635, 0.2146), (-0.5551, -0.8255, 0.1803), (-0.6259, -0.3113, 0.2296), (-0.6469, -0.1596, 0.23), (-0.563, -0.1596, 0.2326), (-0.4836, 0.07979, 0.2353), (-0.4791, 0.1596, 0.2353), (-0.5074, 0.2098, 0.2343), (-0.5221, 0.2381, 0.2338), (0.6321, -0.9081, -0.1371), (0.2674, -0.9628, -0.1323), (-0.4979, -0.9614, -0.1308), (-0.6367, -0.9589, -0.1284), (-0.7237, -0.9073, -0.1284), (-0.7574, -0.9104, -0.04546), (-0.7512, -0.9081, -0.1117), (-0.7551, -0.9095, 0.08474), (-0.7512, -0.9081, 0.1117), (-0.727, -0.9099, 0.1291), (0.7455, -0.8142, -0.04573), (0.7423, -0.8138, -0.08543), (0.7465, -0.8144, 0.0), (0.737, -0.8131, 0.1131), (-0.07711, 0.387, 0.2398), (0.4513, -0.455, 0.229), (0.2142, -0.458, 0.2368), (-0.1597, 0.2394, 0.24), (-0.1516, 0.2663, 0.2399), (-0.09639, 0.07979, 0.2406), (-0.08374, -0.3132, 0.2402), (0.5371, -0.635, 0.2146), (0.5148, -0.8255, 0.1803), (0.7169, -0.8166, 0.132), (-0.2343, 0.4752, 0.2375), (-0.2145, 0.4594, 0.238), (-0.479, -0.7655, 0.2136), (-0.5258, -0.8017, 0.1988), (-0.5666, -0.5111, 0.2281), (-0.6099, -0.3832, 0.2293), (-0.6418, -0.2394, 0.23), (-0.4883, -0.1513, 0.235), (-0.495, -0.1596, 0.2348), (-0.4836, -0.07979, 0.2353), (-0.4881, 0.0, 0.2353), (-0.4784, 0.1726, 0.2353), (-0.4808, 0.1746, 0.2352), (-0.5045, 0.2044, 0.2344), (-0.6636, -0.9185, 0.1397), (0.737, -0.8131, -0.1131), (0.7076, -0.8127, -0.1308), (0.7056, -0.9073, -0.1284), (0.4934, -0.9614, -0.1308), (0.6321, -0.9589, -0.1284), (-0.269, -0.9852, -0.1139), (-0.4945, -0.9828, -0.1131), (-0.6942, -0.945, -0.1234), (-0.7551, -0.9095, -0.08474), (-0.7147, -0.9633, 0.0), (-0.7143, -0.9628, 0.04529), (0.7402, -0.9106, 0.0), (0.7394, -0.9104, 0.04546), (-0.1643, 0.3934, 0.2389), (-0.1717, 0.407, 0.2388), (-0.1458, 0.313, 0.2396), (-0.1483, 0.3369, 0.2394), (-0.1611, 0.3876, 0.239), (-0.1608, 0.3865, 0.239), (0.4108, -0.6234, 0.2262), (-0.1606, 0.2365, 0.24), (-0.1789, 0.2024, 0.2398), (-0.1929, 0.1854, 0.2397), (-0.194, 0.1596, 0.2397), (-0.09338, 0.1596, 0.2406), (-0.1457, 0.3122, 0.2396), (-0.1494, 0.2736, 0.2399), (-0.1974, 0.07979, 0.2397), (-0.2008, 0.0, 0.2397), (-0.09639, -0.07979, 0.2406), (-0.1497, -0.2394, 0.2401), (-0.1492, -0.2409, 0.2401), (-0.1465, -0.2698, 0.2399), (0.421, -0.7655, 0.2136), (0.4786, -0.8017, 0.1988), (0.6488, -0.9185, 0.1397), (0.7098, -0.9099, 0.1291), (-0.2042, 0.4511, 0.2382), (-0.1946, 0.4395, 0.2383), (-0.2985, -0.9105, 0.1809), (-0.422, -0.7225, 0.2224), (-0.2821, -0.8875, 0.1992), (-0.5392, -0.5673, 0.2271), (-0.594, -0.455, 0.229), (-0.5292, -0.3838, 0.2319), (-0.5437, -0.3116, 0.2323), (-0.5582, -0.2394, 0.2326), (-0.4802, -0.1413, 0.2353), (-0.4808, -0.1418, 0.2353), (-0.519, -0.1993, 0.2339), (-0.5046, -0.1716, 0.2344), (-0.3994, 0.07979, 0.2379), (-0.4631, 0.1596, 0.2358), (-0.4235, 0.1341, 0.2371), (-0.4516, 0.1499, 0.2362), (-0.4714, 0.1666, 0.2355), (-0.5288, -0.9325, 0.1455), (0.6862, -0.945, -0.1234), (0.269, -0.9852, -0.1139), (0.4945, -0.9828, -0.1131), (0.0, -0.9859, -0.1142), (-0.6332, -0.979, -0.1117), (-0.7143, -0.9628, -0.04529), (-0.7104, -0.9589, -0.1108), (-0.7128, -0.9614, 0.08433), (-0.7104, -0.9589, 0.1108), (-0.6957, -0.9462, 0.1237), (0.7394, -0.9104, -0.04546), (0.737, -0.9095, 0.08474), (0.7332, -0.9081, 0.1117), (-0.1796, 0.4215, 0.2386), (-0.1497, 0.3507, 0.2393), (-0.07048, -0.4609, 0.2393), (-0.2195, 0.1596, 0.2395), (-0.2036, 0.1726, 0.2396), (-0.2984, 0.07979, 0.2388), (-0.3022, 0.0, 0.2388), (-0.1974, -0.07979, 0.2397), (-0.09338, -0.1596, 0.2406), (-0.1456, -0.2794, 0.2398), (-0.1491, -0.313, 0.2396), (-0.1872, -0.1596, 0.2398), (-0.1789, -0.1697, 0.2398), (-0.1605, -0.2038, 0.24), (0.3511, -0.7225, 0.2224), (0.2608, -0.8875, 0.1992), (0.2837, -0.9105, 0.1809), (0.5179, -0.9325, 0.1455), (-0.3032, -0.927, 0.1629), (-0.5117, -0.6234, 0.2262), (-0.2599, -0.8444, 0.2146), (-0.4903, -0.5131, 0.2306), (-0.5147, -0.456, 0.2316), (-0.5322, -0.2394, 0.2334), (-0.5221, -0.2053, 0.2338), (-0.4459, -0.1139, 0.2364), (-0.4517, -0.1171, 0.2362), (-0.3994, -0.07979, 0.2379), (-0.4036, 0.0, 0.2379), (-0.3971, 0.1243, 0.2379), (-0.4182, 0.1312, 0.2373), (-0.64, -0.9615, 0.1291), (-0.2903, -0.9506, 0.1485), (0.7332, -0.9081, -0.1117), (0.6332, -0.979, -0.1117), (-0.2693, -0.9913, -0.08585), (-0.4952, -0.9881, -0.08543), (-0.7128, -0.9614, -0.08433), (-0.6355, -0.9852, 0.04546), (-0.6346, -0.9828, 0.08474), (0.737, -0.9095, -0.08474), (0.7102, -0.9633, 0.0), (0.7097, -0.9628, 0.04529), (0.2032, -0.635, 0.2332), (-0.07711, -0.387, 0.2398), (-0.06263, -0.5228, 0.2381), (-0.2336, 0.1481, 0.2394), (-0.2678, 0.1301, 0.2391), (-0.2964, 0.1216, 0.2388), (-0.2984, -0.07979, 0.2388), (-0.1944, -0.1509, 0.2397), (-0.1496, -0.318, 0.2396), (-0.1541, -0.3327, 0.2394), (0.2258, -0.8444, 0.2146), (0.2923, -0.927, 0.1629), (0.6363, -0.9615, 0.1291), (0.2846, -0.9506, 0.1485), (0.6881, -0.9462, 0.1237), (-0.003705, -0.9353, 0.1815), (-0.006449, -0.9154, 0.1996), (-0.4414, -0.6272, 0.2285), (-0.2575, -0.7655, 0.2262), (-0.4658, -0.5702, 0.2295), (-0.4354, -0.457, 0.2342), (-0.5311, -0.3213, 0.2326), (-0.505, -0.384, 0.2327), (-0.5213, -0.3532, 0.2325), (-0.5343, -0.2574, 0.2332), (-0.5329, -0.3116, 0.2326), (-0.5362, -0.2794, 0.2329), (-0.5329, -0.2417, 0.2334), (-0.3988, -0.0921, 0.2379), (-0.4182, -0.09841, 0.2373), (-0.3048, 0.1191, 0.2387), (-0.3432, 0.1155, 0.2384), (-0.3815, 0.1195, 0.2381), (-0.5027, -0.9671, 0.132), (-0.2742, -0.9729, 0.1336), (0.7059, -0.9589, -0.1108), (0.2693, -0.9913, -0.08585), (0.4952, -0.9881, -0.08543), (0.0, -0.9923, -0.08599), (-0.6346, -0.9828, -0.08474), (-0.6355, -0.9852, -0.04546), (-0.6357, -0.9859, 0.0), (-0.6332, -0.979, 0.1117), (0.7097, -0.9628, -0.04529), (0.7083, -0.9614, 0.08433), (0.7059, -0.9589, 0.1108), (-0.174, -0.3864, 0.2389), (-0.1543, -0.5208, 0.2372), (-0.298, -0.08834, 0.2388), (-0.2678, -0.09733, 0.2391), (-0.2336, -0.1154, 0.2394), (-0.2036, -0.1398, 0.2396), (-0.161, -0.3549, 0.2392), (-0.1747, -0.3801, 0.2389), (0.1996, -0.7655, 0.2262), (0.5, -0.9671, 0.132), (0.2727, -0.9729, 0.1336), (-0.002734, -0.9455, 0.1638), (-0.001446, -0.9607, 0.1494), (-0.371, -0.6311, 0.2309), (-0.01305, -0.871, 0.2156), (-0.3006, -0.635, 0.2332), (-0.4139, -0.515, 0.2331), (-0.437, -0.4481, 0.2342), (-0.4508, -0.4405, 0.2339), (-0.4798, -0.4161, 0.2332), (-0.5036, -0.3866, 0.2327), (-0.5323, -0.3171, 0.2326), (-0.3815, -0.08676, 0.2381), (-0.3432, -0.08276, 0.2384), (-0.3048, -0.08632, 0.2388), (-0.4945, -0.9828, 0.1131), (-0.0003615, -0.9758, 0.1341), (0.6346, -0.9828, -0.08474), (0.0, -0.9961, -0.04596), (-0.2694, -0.9949, -0.0459), (-0.4957, -0.9913, 0.04573), (-0.4952, -0.9881, 0.08543), (0.7083, -0.9614, -0.08433), (0.6355, -0.9852, 0.04546), (0.6346, -0.9828, 0.08474), (-0.04694, -0.6466, 0.2356), (-0.1657, -0.4599, 0.2385), (-0.1429, -0.5818, 0.236), (-0.177, -0.3843, 0.2389), (0.4945, -0.9828, 0.1131), (0.6332, -0.979, 0.1117), (-0.3924, -0.5731, 0.232), (-0.02579, -0.7867, 0.2281), (-0.216, -0.6389, 0.234), (-0.4207, -0.4572, 0.2347), (-0.269, -0.9852, 0.1139), (0.2694, -0.9949, -0.0459), (-0.4957, -0.9913, -0.04573), (-0.4958, -0.9923, 0.0), (0.6355, -0.9852, -0.04546), (0.6357, -0.9859, 0.0), (-0.05479, -0.5847, 0.2368), (-0.1781, -0.3864, 0.2388), (-0.1794, -0.3888, 0.2388), (-0.2041, -0.4185, 0.2384), (-0.2136, -0.4261, 0.2383), (-0.2459, -0.5189, 0.2364), (-0.231, -0.5789, 0.2352), (0.269, -0.9852, 0.1139), (-0.3191, -0.576, 0.2344), (-0.1315, -0.6427, 0.2348), (-0.3376, -0.517, 0.2356), (-0.3701, -0.4718, 0.2359), (-0.3812, -0.4705, 0.2355), (-0.4175, -0.4589, 0.2347), (0.0, -0.9859, 0.1142), (0.4957, -0.9913, -0.04573), (0.0, -0.9974, 0.0), (-0.2695, -0.9961, 0.0), (-0.2694, -0.9949, 0.0459), (0.4957, -0.9913, 0.04573), (0.4952, -0.9881, 0.08543), (-0.2341, -0.4427, 0.238), (-0.2611, -0.4569, 0.2376), (-0.2609, -0.4589, 0.2376), (-0.351, -0.474, 0.2364), (-0.2693, -0.9913, 0.08585), (0.2695, -0.9961, 0.0), (0.4958, -0.9923, 0.0), (-0.2626, -0.4577, 0.2376), (0.2693, -0.9913, 0.08585), (-0.2649, -0.4589, 0.2376), (-0.2682, -0.4606, 0.2375), (-0.305, -0.4714, 0.2369), (-0.3432, -0.4748, 0.2365), (0.0, -0.9923, 0.08599), (0.0, -0.9961, 0.04596), (0.2694, -0.9949, 0.0459), (-0.3432, -0.1753, 0.09729), (-0.3229, -0.1773, 0.09729), (-0.3033, -0.1832, 0.09729), (-0.3635, -0.1773, 0.09729), (-0.3831, -0.1832, 0.09729), (-0.4011, -0.1928, 0.09729), (-0.4169, -0.2058, 0.09729), (-0.4298, -0.2216, 0.09729), (-0.4394, -0.2396, 0.09729), (-0.4454, -0.2591, 0.09729), (-0.4474, -0.2794, 0.09729), (-0.4454, -0.2998, 0.09729), (-0.4394, -0.3193, 0.09729), (-0.4298, -0.3373, 0.09729), (-0.4169, -0.3531, 0.09729), (-0.4011, -0.366, 0.09729), (-0.3831, -0.3757, 0.09729), (-0.3635, -0.3816, 0.09729), (-0.3432, -0.3836, 0.09729), (-0.3229, -0.3816, 0.09729), (-0.3033, -0.3757, 0.09729), (-0.2853, -0.366, 0.09729), (-0.2695, -0.3531, 0.09729), (-0.2566, -0.3373, 0.09729), (-0.247, -0.3193, 0.09729), (-0.241, -0.2998, 0.09729), (-0.239, -0.2794, 0.09729), (-0.241, -0.2591, 0.09729), (-0.247, -0.2396, 0.09729), (-0.2566, -0.2216, 0.09729), (-0.2695, -0.2058, 0.09729), (-0.2853, -0.1928, 0.09729), (-0.3432, 0.4163, 0.09729), (-0.3229, 0.4143, 0.09729), (-0.3635, 0.4143, 0.09729), (-0.3831, 0.4084, 0.09729), (-0.4011, 0.3988, 0.09729), (-0.4169, 0.3858, 0.09729), (-0.4298, 0.37, 0.09729), (-0.4394, 0.352, 0.09729), (-0.4454, 0.3325, 0.09729), (-0.4474, 0.3122, 0.09729), (-0.4454, 0.2919, 0.09729), (-0.4394, 0.2723, 0.09729), (-0.4298, 0.2543, 0.09729), (-0.4169, 0.2385, 0.09729), (-0.4011, 0.2256, 0.09729), (-0.3831, 0.2159, 0.09729), (-0.3635, 0.21, 0.09729), (-0.3432, 0.208, 0.09729), (-0.3229, 0.21, 0.09729), (-0.3033, 0.2159, 0.09729), (-0.2853, 0.2256, 0.09729), (-0.2695, 0.2385, 0.09729), (-0.2566, 0.2543, 0.09729), (-0.247, 0.2723, 0.09729), (-0.241, 0.2919, 0.09729), (-0.239, 0.3122, 0.09729), (-0.241, 0.3325, 0.09729), (-0.247, 0.352, 0.09729), (-0.2566, 0.37, 0.09729), (-0.2695, 0.3858, 0.09729), (-0.2853, 0.3988, 0.09729), (-0.3033, 0.4084, 0.09729)], [], [(3, 0, 1, 2), (1, 0, 8, 4), (2, 1, 10, 5), (3, 6, 12, 0), (2, 7, 14, 3), (4, 9, 10, 1), (5, 11, 7, 2), (6, 3, 14, 13), (8, 0, 12, 15), (4, 8, 25, 16), (9, 4, 16, 17), (10, 18, 19, 5), (5, 19, 27, 11), (6, 20, 29, 12), (13, 21, 20, 6), (14, 7, 23, 22), (7, 11, 31, 23), (15, 24, 25, 8), (10, 9, 26, 18), (9, 17, 35, 26), (15, 12, 29, 28), (14, 22, 30, 13), (13, 30, 41, 21), (24, 15, 28, 32), (25, 33, 34, 16), (16, 34, 45, 17), (18, 36, 37, 19), (19, 37, 48, 27), (27, 38, 31, 11), (29, 20, 40, 39), (20, 21, 51, 40), (22, 23, 43, 42), (23, 31, 54, 43), (25, 24, 44, 33), (24, 32, 56, 44), (18, 26, 46, 36), (26, 35, 59, 46), (35, 17, 45, 47), (38, 27, 48, 49), (29, 39, 50, 28), (28, 50, 64, 32), (22, 42, 52, 30), (30, 52, 67, 41), (41, 53, 51, 21), (38, 55, 54, 31), (33, 57, 58, 34), (34, 58, 73, 45), (47, 60, 59, 35), (37, 36, 78, 61), (48, 37, 61, 62), (49, 63, 55, 38), (39, 40, 66, 65), (40, 51, 81, 66), (53, 41, 67, 68), (43, 69, 86, 42), (54, 70, 69, 43), (33, 44, 71, 57), (44, 56, 88, 71), (56, 32, 64, 72), (47, 45, 73, 74), (46, 75, 78, 36), (59, 76, 75, 46), (60, 47, 74, 77), (48, 62, 79, 49), (49, 79, 95, 63), (39, 65, 80, 50), (50, 80, 96, 64), (53, 82, 81, 51), (52, 42, 86, 83), (67, 52, 83, 84), (68, 85, 82, 53), (54, 55, 87, 70), (55, 63, 95, 87), (72, 89, 88, 56), (58, 57, 106, 90), (73, 58, 90, 91), (59, 60, 92, 76), (60, 77, 110, 92), (61, 78, 111, 93), (62, 61, 93, 94), (72, 64, 96, 97), (66, 98, 115, 65), (81, 99, 98, 66), (67, 84, 100, 68), (68, 100, 119, 85), (69, 101, 120, 86), (70, 102, 101, 69), (71, 103, 106, 57), (88, 104, 103, 71), (89, 72, 97, 105), (73, 91, 107, 74), (74, 107, 110, 77), (75, 108, 111, 78), (76, 109, 108, 75), (62, 94, 112, 79), (79, 112, 129, 95), (80, 65, 115, 113), (96, 80, 113, 114), (81, 82, 116, 99), (82, 85, 119, 116), (83, 86, 120, 117), (84, 83, 117, 118), (70, 87, 121, 102), (87, 95, 129, 121), (88, 89, 122, 104), (89, 105, 138, 122), (90, 106, 139, 123), (91, 90, 123, 124), (110, 125, 126, 92), (111, 108, 141, 127), (108, 109, 157, 141), (126, 109, 76, 92), (125, 110, 107, 140), (125, 142, 158, 126), (128, 93, 111, 127), (143, 94, 93, 128), (112, 94, 143, 144), (129, 112, 144, 145), (113, 115, 148, 146), (114, 113, 146, 147), (130, 97, 96, 114), (138, 105, 97, 130), (148, 115, 98, 131), (131, 98, 99, 132), (99, 116, 149, 132), (116, 119, 151, 149), (120, 134, 150, 117), (117, 150, 164, 118), (133, 100, 84, 118), (151, 119, 100, 133), (135, 134, 120, 101), (152, 135, 101, 102), (121, 153, 170, 102), (129, 145, 153, 121), (139, 106, 103, 136), (136, 103, 104, 137), (104, 122, 154, 137), (122, 138, 172, 154), (139, 155, 156, 123), (123, 156, 173, 124), (140, 107, 91, 124), (126, 158, 157, 109), (125, 140, 174, 142), (127, 159, 160, 128), (128, 160, 177, 143), (114, 147, 161, 130), (130, 161, 172, 138), (148, 131, 163, 162), (131, 132, 181, 163), (133, 118, 185, 165), (151, 133, 165, 166), (134, 135, 168, 167), (135, 152, 186, 168), (152, 102, 170, 169), (139, 136, 171, 155), (136, 137, 189, 171), (140, 124, 173, 174), (127, 141, 175, 159), (141, 157, 194, 175), (142, 176, 195, 158), (144, 143, 177, 178), (145, 144, 178, 179), (148, 162, 180, 146), (146, 180, 198, 147), (149, 182, 181, 132), (151, 166, 182, 149), (134, 167, 183, 150), (150, 183, 202, 164), (164, 184, 185, 118), (169, 187, 186, 152), (145, 179, 188, 153), (153, 188, 210, 170), (154, 190, 189, 137), (172, 191, 190, 154), (192, 193, 156, 155), (156, 193, 214, 173), (158, 195, 194, 157), (142, 174, 215, 176), (160, 159, 219, 196), (177, 160, 196, 197), (161, 147, 198, 199), (172, 161, 199, 191), (162, 163, 201, 200), (163, 181, 222, 201), (184, 164, 202, 203), (165, 185, 228, 204), (166, 165, 204, 205), (168, 206, 229, 167), (186, 207, 206, 168), (169, 170, 210, 208), (187, 169, 208, 209), (192, 155, 171, 211), (171, 189, 234, 211), (192, 212, 213, 193), (174, 173, 214, 215), (175, 216, 219, 159), (194, 217, 216, 175), (195, 176, 241, 218), (177, 197, 220, 178), (178, 220, 245, 179), (162, 200, 221, 180), (180, 221, 246, 198), (182, 223, 222, 181), (166, 205, 223, 182), (183, 167, 229, 224), (202, 183, 224, 225), (203, 226, 227, 184), (184, 227, 228, 185), (186, 187, 230, 207), (187, 209, 256, 230), (188, 179, 245, 231), (210, 188, 231, 232), (192, 211, 233, 212), (190, 235, 234, 189), (191, 236, 235, 190), (212, 237, 238, 213), (193, 213, 239, 214), (194, 195, 218, 217), (215, 240, 241, 176), (219, 242, 243, 196), (196, 243, 244, 197), (211, 234, 257, 233), (212, 233, 258, 237), (259, 260, 238, 237), (213, 238, 261, 239), (215, 214, 239, 240), (219, 216, 262, 242), (216, 217, 263, 262), (218, 264, 263, 217), (265, 266, 243, 242), (266, 267, 244, 243), (220, 197, 244, 268), (245, 220, 268, 269), (221, 200, 272, 270), (246, 221, 270, 271), (246, 247, 199, 198), (247, 236, 191, 199), (272, 200, 201, 248), (248, 201, 222, 249), (222, 223, 273, 249), (223, 205, 278, 273), (224, 229, 279, 274), (225, 224, 274, 275), (250, 203, 202, 225), (276, 226, 203, 250), (227, 226, 306, 277), (228, 227, 277, 251), (252, 204, 228, 251), (278, 205, 204, 252), (279, 229, 206, 253), (253, 206, 207, 254), (207, 230, 312, 254), (255, 208, 210, 232), (280, 209, 208, 255), (256, 209, 280, 281), (353, 315, 312, 230, 256, 282), (245, 269, 283, 231), (231, 283, 284, 232), (235, 285, 257, 234), (233, 257, 286, 258), (259, 237, 258, 287), (235, 236, 321, 285), (288, 289, 260, 259), (260, 290, 261, 238), (239, 261, 293, 240), (265, 242, 262, 291), (291, 262, 263, 292), (240, 293, 294, 241), (294, 264, 218, 241), (295, 292, 263, 264), (265, 296, 297, 266), (266, 297, 329, 267), (298, 268, 244, 267), (299, 269, 268, 298), (246, 271, 300, 247), (247, 300, 321, 236), (272, 248, 301, 302), (248, 249, 303, 301), (225, 275, 305, 250), (276, 304, 306, 226), (250, 305, 341, 276), (252, 251, 307, 308), (278, 252, 308, 309), (346, 310, 338, 279, 253, 311), (253, 254, 312, 348, 347, 311), (255, 232, 284, 313), (255, 313, 351, 280), (256, 281, 352, 314, 316, 282), (299, 317, 283, 269), (317, 318, 284, 283), (257, 285, 356, 286), (287, 258, 286, 319), (288, 259, 287, 320), (288, 322, 323, 289), (289, 324, 290, 260), (290, 325, 293, 261), (265, 291, 326, 296), (291, 292, 363, 326), (294, 327, 295, 264), (295, 328, 363, 292), (298, 267, 329, 330), (299, 298, 330, 331), (272, 302, 332, 270), (270, 332, 333, 271), (334, 302, 301, 335), (273, 336, 303, 249), (335, 301, 303, 337), (278, 309, 336, 273), (279, 338, 339, 274), (274, 339, 305, 275), (304, 276, 341, 340), (277, 306, 376, 342), (277, 342, 307, 251), (343, 308, 307, 344), (345, 309, 308, 343), (349, 313, 284, 318), (281, 280, 351, 350), (320, 287, 319, 357), (288, 320, 359, 322), (324, 289, 323, 361), (362, 325, 290, 324), (328, 295, 327, 364), (334, 367, 332, 302), (367, 368, 333, 332), (300, 271, 333, 369), (371, 337, 303, 336), (345, 371, 336, 309), (377, 344, 307, 342), (315, 384, 348, 312), (351, 313, 349, 386), (316, 314, 389, 388), (314, 352, 415, 389), (352, 281, 350, 414, 387, 416), (353, 390, 384, 315), (282, 354, 390, 353), (388, 354, 282, 316), (355, 317, 299, 331), (391, 318, 317, 355), (356, 358, 319, 286), (393, 357, 319, 358), (359, 320, 357, 392), (359, 394, 396, 322), (395, 356, 285, 321), (396, 360, 323, 322), (361, 323, 360, 397), (324, 361, 428, 362), (362, 364, 327, 325), (325, 327, 294, 293), (326, 398, 401, 296), (363, 399, 398, 326), (328, 364, 429, 400), (363, 328, 400, 399), (401, 365, 297, 296), (365, 366, 329, 297), (329, 366, 402, 330), (330, 402, 432, 331), (334, 370, 403, 367), (367, 403, 433, 368), (404, 369, 333, 368), (395, 321, 300, 369), (372, 370, 334, 335), (371, 405, 406, 337), (406, 372, 335, 337), (345, 379, 405, 371), (381, 407, 472, 375, 339, 338), (339, 375, 341, 305), (376, 306, 304, 373), (373, 304, 340, 374), (341, 375, 408, 340), (340, 408, 438, 374), (376, 409, 377, 342), (377, 410, 411, 344), (411, 378, 343, 344), (378, 379, 345, 343), (383, 380, 310, 346), (380, 381, 338, 310), (347, 348, 384, 412), (412, 382, 311, 347), (382, 383, 346, 311), (391, 385, 349, 318), (385, 413, 386, 349), (351, 386, 447, 350), (417, 354, 388, 418, 419, 420), (355, 331, 432, 421), (391, 355, 421, 422), (358, 356, 395, 423), (357, 393, 459, 392), (393, 358, 423, 424), (392, 425, 394, 359), (396, 426, 427, 360), (360, 427, 461, 397), (361, 397, 462, 428), (362, 428, 429, 364), (365, 401, 466, 430), (366, 365, 430, 431), (404, 368, 433, 434), (404, 423, 395, 369), (372, 435, 470, 370), (406, 436, 435, 372), (376, 373, 437, 409), (373, 374, 473, 437), (409, 439, 410, 377), (411, 440, 441, 378), (378, 441, 478, 379), (380, 383, 444, 442), (381, 380, 442, 407), (382, 412, 445, 443), (383, 382, 443, 444), (390, 445, 412, 384), (391, 422, 446, 385), (385, 446, 481, 413), (386, 413, 482, 447), (350, 447, 557, 521, 448, 414), (387, 414, 484, 449), (450, 388, 389, 451, 452), (453, 389, 415, 454, 455), (352, 416, 456, 415), (416, 387, 449, 456), (457, 390, 354, 417), (418, 388, 450, 458), (393, 424, 489, 459), (392, 459, 490, 425), (396, 394, 460, 426), (394, 425, 491, 460), (398, 463, 466, 401), (399, 464, 463, 398), (400, 429, 495, 465), (399, 400, 465, 464), (366, 431, 467, 402), (402, 467, 498, 432), (403, 370, 470, 468), (433, 403, 468, 469), (434, 424, 423, 404), (405, 379, 478, 471), (406, 405, 471, 436), (541, 474, 475, 408, 375, 472), (408, 475, 590, 546, 503, 438), (438, 476, 473, 374), (409, 437, 502, 439), (410, 439, 505, 477), (411, 410, 477, 440), (479, 445, 390, 457, 480), (448, 483, 484, 414), (451, 389, 453, 485), (454, 415, 486), (421, 432, 498, 487), (422, 421, 487, 488), (426, 492, 493, 427), (427, 493, 529, 461), (461, 494, 462, 397), (428, 462, 495, 429), (466, 496, 497, 430), (430, 497, 534, 431), (433, 469, 499, 434), (434, 499, 489, 424), (435, 500, 539, 470), (436, 501, 500, 435), (407, 442, 508, 472), (437, 473, 542, 502), (440, 506, 507, 441), (441, 507, 550, 478), (442, 444, 513, 551, 552, 508), (509, 443, 445, 510, 511, 512), (513, 444, 443, 514, 515, 516), (510, 445, 479, 517), (422, 488, 519, 446), (481, 518, 482, 413), (446, 519, 554, 481), (556, 520, 557, 447, 482, 609), (483, 448, 521, 522), (486, 415, 456, 525, 526), (490, 527, 491, 425), (531, 533, 465, 495), (544, 475, 474, 545), (502, 548, 505, 439), (514, 443, 509), (558, 483, 522, 559), (561, 523, 449, 484), (523, 524, 456, 449), (525, 456, 524, 562, 563, 564), (498, 536, 565, 487), (487, 565, 622, 488), (499, 566, 567, 489), (567, 490, 459, 489), (527, 490, 567, 568), (528, 492, 426, 460), (569, 528, 460, 491), (527, 570, 569, 491), (493, 492, 626, 571), (529, 493, 571, 572), (529, 530, 494, 461), (495, 462, 494, 531), (531, 494, 530, 573), (532, 496, 466, 463), (574, 532, 463, 464), (531, 573, 629, 533), (574, 464, 465, 533), (496, 575, 576, 497), (497, 576, 630, 534), (534, 535, 467, 431), (535, 536, 498, 467), (539, 537, 468, 470), (537, 538, 469, 468), (469, 538, 566, 499), (539, 500, 578, 577), (500, 501, 634, 578), (540, 501, 436, 471), (550, 540, 471, 478), (579, 472, 508, 580), (581, 474, 541, 582), (472, 579, 583, 584, 541), (542, 585, 548, 502), (542, 473, 476, 543), (543, 476, 504, 547, 680, 638), (475, 544, 586, 587, 588, 589, 590), (474, 581, 591, 592, 545), (546, 593, 594, 503), (503, 595, 644, 504, 476, 438), (547, 504, 596, 597, 598), (548, 599, 600, 505), (600, 549, 477, 505), (549, 506, 440, 477), (507, 506, 653, 601), (550, 507, 601, 602), (508, 552, 603, 604), (519, 488, 654, 605), (554, 553, 518, 481), (553, 606, 655, 518), (554, 519, 605, 607), (608, 555, 609, 482, 518, 655), (556, 610, 611, 520), (520, 611, 612, 557), (557, 612, 522, 521), (613, 560, 483, 558, 614), (559, 522, 615, 616), (561, 484, 483, 560), (523, 561, 664, 617), (618, 524, 523, 619, 620), (562, 524, 621), (568, 623, 570, 527), (528, 624, 626, 492), (569, 625, 624, 528), (529, 572, 627, 530), (530, 627, 629, 573), (496, 532, 628, 575), (532, 574, 673, 628), (533, 629, 673, 574), (535, 534, 630, 631), (536, 535, 631, 632), (539, 577, 633, 537), (537, 633, 676, 538), (540, 635, 634, 501), (550, 602, 635, 540), (508, 604, 636, 580), (541, 584, 637, 582), (542, 543, 679, 585), (639, 589, 588, 640), (590, 589, 593, 546), (593, 641, 642, 594), (595, 503, 594, 643), (547, 598, 645, 646), (504, 644, 647, 648, 649, 596), (585, 650, 599, 548), (600, 651, 652, 549), (549, 652, 690, 506), (554, 607, 656, 553), (609, 658, 610, 556), (615, 522, 612, 659, 660), (661, 560, 613, 662), (619, 523, 617, 665, 666), (621, 524, 618), (622, 668, 654, 488), (589, 639, 682, 683, 684, 641, 593), (641, 617, 664, 642), (643, 594, 642, 685), (647, 644, 595, 643, 686), (680, 547, 646, 687, 688), (697, 606, 553, 656), (608, 655, 696, 698), (698, 657, 555, 608), (657, 658, 609, 555), (658, 699, 742, 743, 744, 745, 701, 610), (700, 611, 610, 701, 702), (703, 612, 611, 704, 705), (659, 612, 703, 706), (707, 663, 560, 661, 708), (664, 561, 560, 663), (665, 617, 641, 684, 709, 710, 711), (667, 565, 536, 632), (712, 622, 565, 667), (668, 622, 712, 713), (669, 568, 567, 566), (676, 669, 566, 538), (714, 623, 568, 669), (624, 715, 717, 626), (625, 716, 715, 624), (670, 625, 569, 570), (714, 670, 570, 623), (717, 671, 571, 626), (671, 672, 572, 571), (572, 672, 718, 627), (627, 718, 673, 629), (628, 719, 720, 575), (673, 718, 719, 628), (720, 674, 576, 575), (674, 675, 630, 576), (630, 675, 721, 631), (631, 721, 667, 632), (577, 677, 722, 633), (633, 722, 757, 676), (678, 677, 577, 578), (723, 678, 578, 634), (635, 724, 723, 634), (602, 693, 724, 635), (638, 681, 776, 760, 679, 543), (680, 725, 761, 638), (685, 642, 664, 663), (686, 643, 685, 727, 728, 729, 730), (680, 688, 731, 732, 725), (733, 650, 585, 679), (689, 651, 600, 599), (733, 689, 599, 650), (690, 692, 653, 506), (734, 691, 601, 653), (691, 693, 602, 601), (736, 694, 605, 654), (694, 695, 607, 605), (704, 611, 700, 746), (727, 685, 663, 707, 747, 748, 749), (761, 726, 681, 638), (726, 762, 776, 681), (763, 725, 732), (679, 760, 767, 733), (651, 689, 739, 695), (689, 733, 767, 739), (694, 652, 651, 695), (736, 690, 652, 694), (692, 690, 736, 737), (734, 764, 765, 691), (734, 653, 692, 735), (691, 765, 724, 693), (735, 692, 737, 751), (736, 654, 668, 737), (737, 668, 713, 751), (739, 656, 607, 695), (740, 738, 696, 655, 606, 697), (698, 696, 738, 766), (767, 697, 656, 739), (697, 767, 760, 785, 768, 740), (766, 741, 657, 698), (741, 699, 658, 657), (742, 699, 769), (721, 750, 712, 667), (712, 750, 770, 713), (713, 770, 790, 751), (757, 714, 669, 676), (717, 715, 771, 753), (715, 716, 791, 771), (752, 716, 625, 670), (757, 752, 670, 714), (754, 671, 717, 753), (772, 672, 671, 754), (718, 672, 772, 719), (719, 772, 773, 720), (773, 755, 674, 720), (755, 756, 675, 674), (675, 756, 750, 721), (722, 677, 775, 774), (757, 722, 774, 752), (775, 677, 678, 758), (758, 678, 723, 759), (723, 724, 765, 759), (761, 725, 777, 778, 779, 780), (726, 761, 799, 781), (762, 726, 781, 782), (777, 725, 763), (734, 735, 783, 764), (735, 751, 790, 783), (740, 784, 766, 738), (768, 782, 784, 740), (741, 766, 784, 786), (769, 699, 741, 787, 788, 789), (752, 774, 791, 716), (753, 792, 793, 754), (754, 793, 773, 772), (773, 793, 794, 755), (755, 794, 801, 756), (758, 795, 803, 775), (759, 796, 795, 758), (760, 776, 762, 785), (761, 780, 797, 798, 799), (782, 768, 785, 762), (764, 796, 759, 765), (787, 741, 786, 800), (750, 756, 801, 770), (770, 801, 810, 790), (753, 771, 802, 792), (771, 791, 803, 802), (774, 775, 803, 791), (804, 799, 798), (781, 799, 806, 807, 808, 809, 800, 786), (782, 781, 786, 784), (764, 783, 805, 796), (783, 790, 810, 805), (793, 792, 811, 794), (794, 811, 810, 801), (803, 795, 812, 802), (795, 796, 805, 812), (806, 799, 804), (802, 812, 811, 792), (812, 805, 810, 811), (749, 748, 813, 814), (814, 815, 728, 727, 749), (813, 816, 817, 818, 819, 820, 821, 822, 823, 824, 825, 826, 827, 828, 829, 830, 831, 832, 833, 834, 835, 836, 837, 838, 839, 840, 841, 842, 843, 844, 815, 814), (748, 747, 816, 813), (729, 728, 815, 844), (730, 729, 844, 843), (843, 842, 648, 647, 686, 730), (649, 648, 842, 841), (841, 840, 597, 596, 649), (840, 839, 645, 598, 597), (839, 838, 687, 646, 645), (838, 837, 731, 688, 687), (837, 836, 778, 777, 763, 732, 731), (779, 778, 836, 835), (835, 834, 797, 780, 779), (834, 833, 807, 806, 804, 798, 797), (808, 807, 833, 832), (809, 808, 832, 831), (831, 830, 788, 787, 800, 809), (789, 788, 830, 829), (829, 828, 743, 742, 769, 789), (744, 743, 828, 827), (745, 744, 827, 826), (826, 825, 702, 701, 745), (825, 824, 746, 700, 702), (824, 823, 705, 704, 746), (823, 822, 706, 703, 705), (822, 821, 660, 659, 706), (821, 820, 616, 615, 660), (820, 819, 614, 558, 559, 616), (819, 818, 662, 613, 614), (818, 817, 708, 661, 662), (817, 816, 747, 707, 708), (845, 846, 515, 514, 509, 512), (845, 847, 848, 849, 850, 851, 852, 853, 854, 855, 856, 857, 858, 859, 860, 861, 862, 863, 864, 865, 866, 867, 868, 869, 870, 871, 872, 873, 874, 875, 876, 846), (512, 511, 847, 845), (516, 515, 846, 876), (876, 875, 551, 513, 516), (875, 874, 603, 552, 551), (874, 873, 636, 604, 603), (873, 872, 583, 579, 580, 636), (872, 871, 637, 584, 583), (871, 870, 591, 581, 582, 637), (592, 591, 870, 869), (869, 868, 586, 544, 545, 592), (587, 586, 868, 867), (867, 866, 640, 588, 587), (866, 865, 682, 639, 640), (683, 682, 865, 864), (864, 863, 709, 684, 683), (710, 709, 863, 862), (711, 710, 862, 861), (861, 860, 666, 665, 711), (860, 859, 620, 619, 666), (859, 858, 563, 562, 621, 618, 620), (564, 563, 858, 857), (857, 856, 526, 525, 564), (856, 855, 455, 454, 486, 526), (855, 854, 485, 453, 455), (854, 853, 452, 451, 485), (853, 852, 458, 450, 452), (852, 851, 419, 418, 458), (420, 419, 851, 850), (850, 849, 480, 457, 417, 420), (849, 848, 517, 479, 480), (848, 847, 511, 510, 517)])
me_cube.polygons.foreach_set('use_smooth', [True] * 777)
me_cube.polygons.foreach_set('material_index', [1, 1, 1, 1, 1, 1, 1, 1, 1, 1, 1, 0, 0, 1, 1, 1, 1, 1, 0, 0, 1, 1, 1, 1, 1, 1, 0, 0, 0, 0, 0, 1, 1, 1, 1, 0, 0, 0, 0, 0, 0, 1, 1, 0, 0, 0, 0, 0, 0, 0, 0, 0, 0, 0, 0, 0, 0, 0, 0, 0, 0, 0, 0, 0, 0, 0, 0, 0, 0, 0, 0, 0, 0, 0, 0, 0, 0, 0, 0, 0, 0, 0, 0, 0, 0, 0, 0, 0, 0, 0, 0, 0, 0, 0, 0, 0, 0, 0, 0, 0, 0, 0, 0, 0, 0, 0, 0, 0, 0, 0, 0, 0, 0, 0, 0, 0, 0, 0, 0, 0, 0, 0, 0, 0, 0, 0, 0, 0, 0, 0, 0, 0, 0, 0, 0, 0, 0, 0, 0, 0, 0, 0, 0, 0, 0, 0, 0, 0, 0, 0, 0, 0, 0, 0, 0, 0, 0, 0, 0, 0, 0, 0, 0, 0, 0, 0, 0, 0, 0, 0, 0, 0, 0, 0, 0, 0, 0, 0, 0, 0, 0, 0, 0, 0, 0, 0, 0, 0, 0, 0, 0, 0, 0, 0, 0, 0, 0, 0, 0, 0, 0, 0, 0, 0, 0, 0, 0, 0, 0, 0, 0, 0, 0, 0, 0, 0, 0, 0, 0, 0, 0, 0, 0, 0, 0, 0, 0, 0, 0, 0, 0, 0, 0, 0, 0, 0, 0, 0, 0, 0, 0, 0, 0, 0, 0, 0, 0, 0, 0, 0, 0, 0, 0, 0, 0, 0, 0, 0, 0, 0, 0, 0, 0, 0, 0, 0, 0, 0, 0, 0, 0, 0, 0, 0, 0, 0, 0, 0, 0, 0, 0, 0, 0, 1, 1, 0, 0, 0, 0, 0, 0, 0, 0, 0, 0, 0, 0, 0, 0, 0, 0, 0, 0, 0, 0, 0, 0, 0, 1, 1, 0, 0, 0, 0, 0, 0, 0, 0, 0, 0, 0, 0, 0, 0, 0, 0, 0, 0, 1, 0, 1, 1, 0, 1, 1, 1, 0, 0, 0, 0, 0, 0, 0, 0, 0, 0, 0, 0, 0, 0, 0, 0, 0, 0, 0, 0, 0, 0, 0, 0, 0, 0, 0, 0, 1, 1, 0, 0, 1, 1, 0, 0, 0, 0, 1, 1, 1, 1, 1, 0, 0, 0, 1, 0, 0, 0, 0, 0, 0, 0, 0, 0, 0, 0, 0, 0, 0, 0, 0, 0, 0, 0, 0, 0, 1, 1, 1, 1, 1, 0, 0, 0, 0, 1, 1, 1, 1, 1, 1, 1, 0, 0, 0, 0, 0, 0, 0, 0, 0, 0, 0, 0, 0, 0, 0, 1, 1, 1, 0, 0, 0, 1, 1, 1, 1, 0, 0, 0, 0, 0, 0, 0, 0, 0, 0, 0, 0, 1, 0, 0, 0, 1, 1, 1, 1, 0, 0, 0, 0, 1, 1, 0, 0, 1, 0, 1, 1, 1, 1, 1, 0, 0, 0, 0, 0, 0, 0, 0, 0, 0, 0, 0, 0, 0, 0, 0, 0, 0, 0, 0, 0, 0, 0, 0, 0, 0, 0, 0, 1, 1, 1, 0, 1, 1, 1, 1, 1, 1, 1, 0, 0, 0, 0, 0, 1, 0, 0, 0, 0, 0, 1, 1, 1, 1, 1, 1, 1, 1, 1, 0, 0, 0, 0, 0, 0, 0, 0, 0, 0, 0, 0, 0, 0, 1, 1, 1, 1, 1, 1, 1, 1, 1, 0, 0, 0, 0, 1, 1, 1, 1, 1, 0, 1, 1, 1, 1, 1, 0, 1, 1, 1, 1, 1, 1, 1, 1, 1, 1, 0, 0, 0, 0, 0, 0, 1, 1, 0, 0, 1, 1, 0, 0, 0, 0, 0, 0, 0, 0, 0, 0, 0, 0, 0, 0, 1, 1, 1, 1, 1, 1, 0, 0, 0, 0, 0, 0, 0, 1, 1, 1, 1, 1, 1, 0, 0, 0, 0, 0, 0, 0, 0, 0, 0, 0, 0, 1, 1, 0, 1, 1, 1, 1, 0, 0, 0, 0, 1, 1, 0, 0, 1, 1, 0, 0, 0, 0, 0, 0, 0, 0, 0, 0, 1, 1, 1, 1, 0, 0, 1, 1, 1, 1, 0, 1, 1, 1, 1, 0, 0, 1, 1, 1, 0, 1, 1, 1, 1, 1, 0, 1, 1, 1, 1, 1, 1, 1, 1, 1, 1, 1, 1, 0, 0, 0, 0, 0, 0, 0, 0, 0, 0, 0, 0, 0, 0, 0, 0, 0, 0, 0, 0, 0, 0, 0, 0, 0, 0, 0, 0, 0, 0, 0, 0, 0, 0, 0, 0, 0, 0, 0, 0, 0, 0, 0, 0, 0, 0, 0, 0, 0, 0, 0, 0, 0, 0, 0, 0, 0, 0, 0, 0, 0, 0, 0, 0, 0, 0])
me_cube.materials.append(mat_white)
me_cube.materials.append(mat_gray)
me_cube.use_remesh_preserve_volume = False
me_cube.use_remesh_preserve_attributes = False
me_cube.use_mirror_vertex_groups = False
me_cube.update()
me_cube_001 = bpy.data.meshes.new('Cube.001')
me_cube_001.from_pydata([(-1.0, -1.0, -1.0), (-1.0, -1.0, 1.0), (-1.0, 1.0, -1.0), (-1.0, 1.0, 1.0), (1.0, -1.0, -1.0), (1.0, -1.0, 1.0), (1.0, 1.0, -1.0), (1.0, 1.0, 1.0), (-0.7383, 0.7383, -1.0), (-0.7383, -0.7383, -1.0), (0.7383, 0.7383, -1.0), (0.7383, -0.7383, -1.0)], [], [(1, 3, 2, 0), (3, 7, 6, 2), (7, 5, 4, 6), (5, 1, 0, 4), (6, 4, 11, 10), (5, 7, 3, 1), (9, 8, 10, 11), (2, 6, 10, 8), (4, 0, 9, 11), (0, 2, 8, 9)])
me_cube_001.polygons.foreach_set('material_index', [0, 0, 0, 0, 0, 0, 1, 0, 0, 0])
me_cube_001.materials.append(mat_bevel)
me_cube_001.materials.append(mat_screen)
me_cube_001.use_remesh_preserve_volume = False
me_cube_001.use_remesh_preserve_attributes = False
me_cube_001.use_mirror_vertex_groups = False
me_cube_001.update()

# ---- objects
ob_power_switch_right_001 = bpy.data.objects.new('Power Switch Right.001', me_cylinder_001)
ob_power_switch_right = bpy.data.objects.new('Power Switch Right', me_cylinder_001)
ob_switch_a = bpy.data.objects.new('Switch A', me_cube_004)
ob_switch_b = bpy.data.objects.new('Switch B', me_cube_004)
ob_switchc = bpy.data.objects.new('SwitchC', me_cube_004)
ob_switch_d = bpy.data.objects.new('Switch D', me_cube_004)
ob_joystick_right = bpy.data.objects.new('Joystick Right', me_cube_003)
ob_joystick_left = bpy.data.objects.new('Joystick Left', me_cube_002)
ob_flysky_remote = bpy.data.objects.new('FlySky Remote', me_cube)
ob_screen = bpy.data.objects.new('Screen', me_cube_001)
ob_lamp = bpy.data.objects.new('Lamp', light_lamp)
ob_camera = bpy.data.objects.new('Camera', cam_camera)

# ---- transforms, parenting, visibility, modifiers, constraints
ob_power_switch_right_001.location = (0.2596, -0.5603, 0.2189)
ob_power_switch_right_001.scale = (0.1001, 0.1001, 0.04507)
ob_power_switch_right_001.lineart.crease_threshold = 0.0
ob_power_switch_right.location = (0.2596, 0.5843, 0.2189)
ob_power_switch_right.scale = (0.1001, 0.1001, 0.04507)
ob_power_switch_right.lineart.crease_threshold = 0.0
ob_switch_a.location = (-0.6789, -0.5137, 0.2201)
ob_switch_a.rotation_euler = (0.0, -0.5221, 0.0)
ob_switch_a.scale = (0.04442, 0.04442, 0.04442)
ob_switch_a.lineart.crease_threshold = 0.0
_m = ob_switch_a.modifiers.new('Subsurf', 'SUBSURF')
_m.uv_smooth = 'PRESERVE_CORNERS'
_m.quality = 2
_m.levels = 2
_m.show_only_control_edges = False
ob_switch_b.location = (-0.7299, -0.2346, 0.1908)
ob_switch_b.rotation_euler = (0.0, -0.5221, 0.0)
ob_switch_b.scale = (0.04442, 0.04442, 0.04442)
ob_switch_b.lineart.crease_threshold = 0.0
_m = ob_switch_b.modifiers.new('Subsurf', 'SUBSURF')
_m.uv_smooth = 'PRESERVE_CORNERS'
_m.quality = 2
_m.levels = 2
_m.show_only_control_edges = False
ob_switchc.location = (-0.7244, 0.3026, 0.1939)
ob_switchc.rotation_euler = (0.0, -0.5221, 0.0)
ob_switchc.scale = (0.04442, 0.04442, 0.04442)
ob_switchc.lineart.crease_threshold = 0.0
_m = ob_switchc.modifiers.new('Subsurf', 'SUBSURF')
_m.uv_smooth = 'PRESERVE_CORNERS'
_m.quality = 2
_m.levels = 2
_m.show_only_control_edges = False
ob_switch_d.location = (-0.6607, 0.565, 0.2306)
ob_switch_d.rotation_euler = (0.0, -0.5221, 0.0)
ob_switch_d.scale = (0.04442, 0.04442, 0.04442)
ob_switch_d.lineart.crease_threshold = 0.0
_m = ob_switch_d.modifiers.new('Subsurf', 'SUBSURF')
_m.uv_smooth = 'PRESERVE_CORNERS'
_m.quality = 2
_m.levels = 2
_m.show_only_control_edges = False
ob_joystick_right.location = (-0.3478, 0.3189, 0.1033)
ob_joystick_right.scale = (0.1092, 0.1092, 0.1092)
ob_joystick_right.lineart.crease_threshold = 0.0
_m = ob_joystick_right.modifiers.new('Subsurf', 'SUBSURF')
_m.uv_smooth = 'PRESERVE_CORNERS'
_m.quality = 2
_m.show_only_control_edges = False
ob_joystick_left.location = (-0.3478, -0.281, 0.1033)
ob_joystick_left.scale = (0.1092, 0.1092, 0.1092)
ob_joystick_left.lineart.crease_threshold = 0.0
_m = ob_joystick_left.modifiers.new('Subsurf', 'SUBSURF')
_m.uv_smooth = 'PRESERVE_CORNERS'
_m.quality = 2
_m.show_only_control_edges = False
ob_flysky_remote.location = (0.0, 0.0, 0.0)
ob_flysky_remote.lock_rotations_4d = False
ob_flysky_remote.empty_display_type = 'ARROWS'
ob_flysky_remote.lineart.crease_threshold = 0.0
ob_screen.parent = ob_flysky_remote
ob_screen.location = (0.1434, 0.009827, 0.2288)
ob_screen.scale = (0.2424, 0.4185, -0.02463)
ob_screen.lineart.crease_threshold = 0.0
ob_lamp.location = (4.076, 1.005, 5.904)
ob_lamp.rotation_euler = (0.6503, 0.05522, 1.866)
ob_lamp.lock_rotations_4d = False
ob_lamp.empty_display_type = 'ARROWS'
ob_lamp.color = (0.0, 0.0, 0.0, 0.0)
ob_lamp.lineart.crease_threshold = 0.0
ob_camera.location = (7.481, -6.508, 5.344)
ob_camera.rotation_euler = (1.109, 0.01082, 0.8149)
ob_camera.lock_rotations_4d = False
ob_camera.empty_display_type = 'ARROWS'
ob_camera.color = (0.0, 0.0, 0.0, 0.0)
ob_camera.display_type = 'WIRE'
ob_camera.lineart.crease_threshold = 0.0

# ---- collection membership
col_collection_1.objects.link(ob_power_switch_right_001)
col_collection_1.objects.link(ob_power_switch_right)
col_collection_1.objects.link(ob_switch_a)
col_collection_1.objects.link(ob_switch_b)
col_collection_1.objects.link(ob_switchc)
col_collection_1.objects.link(ob_switch_d)
col_collection_1.objects.link(ob_joystick_right)
col_collection_1.objects.link(ob_joystick_left)
col_collection_1.objects.link(ob_flysky_remote)
col_collection_1.objects.link(ob_screen)
col_collection_1.objects.link(ob_lamp)
col_collection_1.objects.link(ob_camera)

# ---- scene / render settings (as saved in the file)
scene.camera = ob_camera
scene.frame_start = 1; scene.frame_end = 250; scene.frame_set(1)
scene.render.engine = 'BLENDER_EEVEE_NEXT'
scene.render.resolution_percentage = 50
scene.render.dither_intensity = 0.0
scene.cycles.use_denoising = False
scene.cycles.samples = 128
scene.cycles.sampling_pattern = 'TABULATED_SOBOL'
scene.cycles.light_sampling_threshold = 0.0
scene.cycles.use_adaptive_sampling = False
scene.cycles.use_light_tree = False
scene.cycles.blur_glossy = 0.0
scene.cycles.sample_clamp_indirect = 0.0
scene.view_settings.view_transform = 'Standard'
bpy.context.view_layer.update()
